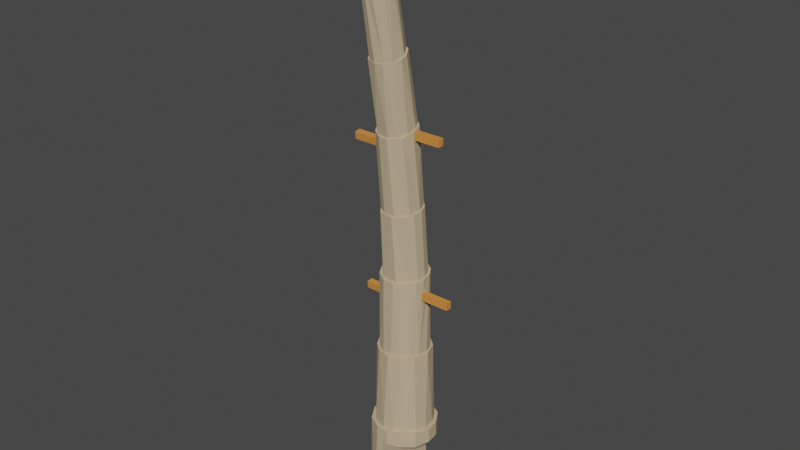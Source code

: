 # Source: wall.blend  (saved by Blender 2.81.16; exported with 4.5.12 LTS)
import bpy
from mathutils import Matrix  # noqa: F401  (used for matrix-valued properties, if any)

bpy.ops.wm.read_factory_settings(use_empty=True)
scene = bpy.context.scene
scene.name = 'Scene'

# ---- collections
col_oryginal = bpy.data.collections.new('oryginal'); scene.collection.children.link(col_oryginal)

# ---- materials (node trees are filled in below, after node groups)
mat_cocopalm = bpy.data.materials.new('cocoPalm')
mat_cocopalm.use_transparent_shadow = False
mat_cocopalm.diffuse_color = (0.5457, 0.4342, 0.2705, 1.0)
mat_cocopalm.roughness = 1.0
mat_cocopalm_001 = bpy.data.materials.new('cocoPalm.001')
mat_cocopalm_001.use_transparent_shadow = False
mat_cocopalm_001.diffuse_color = (0.5457, 0.4342, 0.2705, 1.0)
mat_cocopalm_001.roughness = 1.0
mat_cocopalm_002 = bpy.data.materials.new('cocoPalm.002')
mat_cocopalm_002.use_transparent_shadow = False
mat_cocopalm_002.diffuse_color = (0.5457, 0.4342, 0.2705, 1.0)
mat_cocopalm_002.roughness = 1.0
mat_palm_tree = bpy.data.materials.new('palm_tree')
mat_palm_tree.alpha_threshold = 0.0
mat_palm_tree.use_transparent_shadow = False
mat_palm_tree.diffuse_color = (0.7991, 0.402, 0.1413, 1.0)
mat_palm_tree.roughness = 1.0
mat_palm_tree.line_color = (0.0, 0.0, 0.0, 1.0)

# ---- material node trees
mat_cocopalm.use_nodes = True; mat_cocopalm.node_tree.nodes.clear()
_N = mat_cocopalm.node_tree.nodes; _L = mat_cocopalm.node_tree.links
n0 = _N.new('ShaderNodeOutputMaterial'); n0.name = 'Material Output'; n0.location = (300, 300)
n1 = _N.new('ShaderNodeBsdfPrincipled'); n1.name = 'Principled BSDF'; n1.location = (10, 300)
n1.distribution = 'GGX'
n1.subsurface_method = 'BURLEY'
n1.inputs[0].default_value = (0.5457, 0.4342, 0.2705, 1.0)
n1.inputs[2].default_value = 1.0
n1.inputs[3].default_value = 1.45
n1.inputs[27].default_value = (0.0, 0.0, 0.0, 1.0)
n1.inputs[28].default_value = 1.0
_L.new(n1.outputs[0], n0.inputs[0])
n0.is_active_output = True
mat_cocopalm_001.use_nodes = True; mat_cocopalm_001.node_tree.nodes.clear()
_N = mat_cocopalm_001.node_tree.nodes; _L = mat_cocopalm_001.node_tree.links
n0 = _N.new('ShaderNodeOutputMaterial'); n0.name = 'Material Output'; n0.location = (300, 300)
n1 = _N.new('ShaderNodeBsdfPrincipled'); n1.name = 'Principled BSDF'; n1.location = (10, 300)
n1.distribution = 'GGX'
n1.subsurface_method = 'BURLEY'
n1.inputs[0].default_value = (0.5457, 0.4342, 0.2705, 1.0)
n1.inputs[2].default_value = 1.0
n1.inputs[3].default_value = 1.45
n1.inputs[27].default_value = (0.0, 0.0, 0.0, 1.0)
n1.inputs[28].default_value = 1.0
_L.new(n1.outputs[0], n0.inputs[0])
n0.is_active_output = True
mat_cocopalm_002.use_nodes = True; mat_cocopalm_002.node_tree.nodes.clear()
_N = mat_cocopalm_002.node_tree.nodes; _L = mat_cocopalm_002.node_tree.links
n0 = _N.new('ShaderNodeOutputMaterial'); n0.name = 'Material Output'; n0.location = (300, 300)
n1 = _N.new('ShaderNodeBsdfPrincipled'); n1.name = 'Principled BSDF'; n1.location = (10, 300)
n1.distribution = 'GGX'
n1.subsurface_method = 'BURLEY'
n1.inputs[0].default_value = (0.5457, 0.4342, 0.2705, 1.0)
n1.inputs[2].default_value = 1.0
n1.inputs[3].default_value = 1.45
n1.inputs[27].default_value = (0.0, 0.0, 0.0, 1.0)
n1.inputs[28].default_value = 1.0
_L.new(n1.outputs[0], n0.inputs[0])
n0.is_active_output = True
mat_palm_tree.use_nodes = True; mat_palm_tree.node_tree.nodes.clear()
_N = mat_palm_tree.node_tree.nodes; _L = mat_palm_tree.node_tree.links
n0 = _N.new('ShaderNodeOutputMaterial'); n0.name = 'Material Output'; n0.location = (300, 300)
n1 = _N.new('ShaderNodeBsdfPrincipled'); n1.name = 'Principled BSDF'; n1.location = (10, 300)
n1.distribution = 'GGX'
n1.subsurface_method = 'BURLEY'
n1.inputs[0].default_value = (0.6584, 0.2542, 0.05951, 1.0)
n1.inputs[2].default_value = 1.0
n1.inputs[3].default_value = 1.45
n1.inputs[13].default_value = 0.0
n1.inputs[27].default_value = (0.0, 0.0, 0.0, 1.0)
n1.inputs[28].default_value = 1.0
_L.new(n1.outputs[0], n0.inputs[0])
n0.is_active_output = True

# ---- world
world_world = bpy.data.worlds.new('World'); scene.world = world_world
world_world.use_nodes = True; world_world.node_tree.nodes.clear()
_N = world_world.node_tree.nodes; _L = world_world.node_tree.links
n0 = _N.new('ShaderNodeOutputWorld'); n0.name = 'World Output'; n0.location = (300, 300)
n1 = _N.new('ShaderNodeBackground'); n1.name = 'Background'; n1.location = (10, 300)
n1.inputs[0].default_value = (0.05088, 0.05088, 0.05088, 1.0)
_L.new(n1.outputs[0], n0.inputs[0])
n0.is_active_output = True
world_world.color = (0.05088, 0.05088, 0.05088)
world_world.use_sun_shadow = False
world_world.sun_shadow_jitter_overblur = 0.0

# ---- meshes
me_branch_008 = bpy.data.meshes.new('branch.008')
me_branch_008.from_pydata([(0.01874, 0.01671, 1.772), (0.01874, 0.05491, 1.772), (0.01874, 0.01671, 1.726), (0.01874, 0.05491, 1.726), (-0.03319, 0.08712, 1.639), (-0.03319, 0.04918, 1.634), (-0.03319, 0.06815, 1.637), (-0.03319, 0.04375, 1.68), (-0.03319, 0.08168, 1.684), (-0.1519, 0.04375, 1.68), (-0.1531, 0.04918, 1.634), (-0.1526, 0.05207, 1.681), (-0.1473, 0.08712, 1.639), (-0.1482, 0.08168, 1.684), (-0.1508, 0.07353, 1.683), (-0.02867, 0.183, 1.873), (0.04057, 0.1776, 1.873), (0.08738, 0.1516, 1.87), (0.1206, 0.1097, 1.866), (0.1353, 0.05832, 1.861), (0.1291, 0.005269, 1.855), (0.103, -0.04136, 1.851), (0.03884, -0.08559, 1.846), (-0.06403, -0.07743, 1.847), (-0.1281, -0.008611, 1.854), (-0.1385, 0.05835, 1.861), (-0.1238, 0.1097, 1.866), (-0.09055, 0.1516, 1.87), (-0.03971, 0.1444, 2.309), (0.05725, 0.1368, 2.308), (0.1114, 0.08214, 2.3), (0.1269, 0.03438, 2.294), (0.1201, -0.02708, 2.285), (0.08226, -0.07846, 2.278), (0.02393, -0.108, 2.274), (-0.06702, -0.09425, 2.276), (-0.1288, -0.01491, 2.287), (-0.116, 0.08455, 2.301), (0.02214, 0.1385, 2.308), (0.09555, 0.0945, 2.302), (0.1187, 0.02921, 2.293), (0.1051, -0.04124, 2.283), (0.03386, -0.09702, 2.276), (-0.0346, -0.0959, 2.276), (-0.08542, -0.06811, 2.28), (-0.1165, -0.01735, 2.287), (-0.1202, 0.05169, 2.296), (-0.06255, 0.1257, 2.306), (-0.01688, 0.2026, 1.354), (0.04618, 0.1955, 1.354), (0.09925, 0.166, 1.354), (0.137, 0.1183, 1.354), (0.1536, 0.05981, 1.354), (0.1466, -0.0006181, 1.354), (0.1169, -0.05368, 1.354), (0.06926, -0.09132, 1.354), (0.01359, -0.1074, 1.354), (-0.04417, -0.1024, 1.354), (-0.09823, -0.07477, 1.354), (-0.1376, -0.0285, 1.354), (-0.1563, 0.02932, 1.354), (-0.1514, 0.0899, 1.354), (-0.1237, 0.144, 1.354), (-0.07738, 0.1834, 1.354), (0.04261, 0.1925, 1.874), (0.1127, 0.1442, 1.87), (0.1412, 0.09323, 1.864), (0.1479, 0.03531, 1.858), (0.1319, -0.02078, 1.853), (0.09562, -0.06651, 1.848), (0.02801, -0.1009, 1.845), (-0.04774, -0.09491, 1.845), (-0.1112, -0.05635, 1.849), (-0.1459, 0.006613, 1.856), (-0.1506, 0.06466, 1.861), (-0.1326, 0.1201, 1.867), (-0.09475, 0.1645, 1.872), (-0.04265, 0.1911, 1.874), (-0.02867, 0.183, 1.873), (0.04057, 0.1776, 1.873), (0.08738, 0.1516, 1.87), (0.1206, 0.1097, 1.866), (0.1353, 0.05832, 1.861), (0.1291, 0.005269, 1.855), (0.103, -0.04136, 1.851), (0.03884, -0.08559, 1.846), (-0.06403, -0.07743, 1.847), (-0.1281, -0.008611, 1.854), (-0.1385, 0.05835, 1.861), (-0.1238, 0.1097, 1.866), (-0.09055, 0.1516, 1.87), (0.1479, 0.05491, 1.726), (0.1471, 0.05491, 1.772), (0.1449, 0.01671, 1.726), (0.1476, 0.02591, 1.726), (0.1441, 0.01671, 1.772), (0.1477, 0.02915, 1.772)], [], [(2, 93, 94, 91, 3), (1, 3, 91, 92), (0, 1, 92, 96, 95), (2, 0, 95, 93), (3, 1, 0, 2), (6, 5, 7, 8, 4), (13, 12, 4, 8), (12, 10, 5, 6, 4), (9, 11, 14, 13, 8, 7), (10, 9, 7, 5), (36, 46, 37), (21, 33, 34, 22), (20, 32, 33, 21), (26, 25, 37, 27), (27, 37, 28, 15), (37, 46, 47), (37, 47, 28), (29, 38, 28, 47, 46, 45, 44, 43, 42, 41, 40, 39, 30), (32, 20, 19, 31), (29, 16, 15, 28), (36, 37, 25, 24), (34, 35, 23, 22), (31, 19, 18, 30), (35, 36, 24, 23), (16, 29, 30, 18, 17), (16, 17, 18, 19, 20, 21, 22, 23, 24, 25, 26, 27, 15), (77, 64, 48, 63), (75, 76, 62, 61), (76, 77, 63, 62), (65, 51, 50, 64), (66, 52, 51, 65), (67, 96, 92, 91, 94, 53, 52, 66), (70, 56, 55, 69), (13, 14, 74, 75, 61, 60, 10, 12), (68, 54, 53, 94, 93, 95, 96, 67), (69, 55, 54, 68), (70, 71, 57, 56), (71, 72, 58, 57), (86, 87, 73, 72, 71, 70, 69, 68, 67, 66, 82, 83, 84, 85), (49, 50, 51, 52, 53, 54, 55, 56, 57, 58, 59, 60, 61, 62, 63, 48), (79, 78, 90, 89, 88, 87, 86, 85, 84, 83, 82, 81, 80), (72, 73, 59, 58), (33, 32, 31, 30, 39, 40, 41, 42, 43, 44, 45, 46, 36, 35, 34), (78, 79, 80, 81, 82, 66, 65, 64, 77, 76, 75, 74, 73, 87, 88, 89, 90), (64, 50, 49, 48), (60, 59, 73, 74, 14, 11, 9, 10)])
_uv = me_branch_008.uv_layers.new(name='UVMap')
_uv.uv.foreach_set('vector', [0.5, 0.625, 0.5254, 0.4728, 0.5788, 0.5046, 0.7471, 0.6173, 0.6562, 0.6562, 0.75, 0.5, 0.75, 0.5625, 0.8019, 0.5625, 0.8016, 0.5, 0.5, 0.5, 0.5, 0.75, 0.5516, 0.75, 0.5518, 0.5814, 0.5504, 0.5, 0.5, 0.4375, 0.5, 0.5, 0.5504, 0.5, 0.5507, 0.4375, 0.75, 0.5625, 0.75, 0.5, 0.5, 0.5, 0.5, 0.4375, 0.625, 0.125, 0.625, 0.25, 0.5625, 0.25, 0.5625, 0.0, 0.625, 0.0, 0.8288, 0.5625, 0.8291, 0.5, 0.875, 0.5, 0.875, 0.5625, 0.5777, 0.6754, 0.5768, 0.5, 0.625, 0.5, 0.625, 0.625, 0.625, 0.75, 0.5386, 0.3932, 0.5941, 0.4394, 0.7375, 0.5532, 0.7941, 0.5972, 0.875, 0.5625, 0.5625, 0.25, 0.5768, 0.4976, 0.5773, 0.4375, 0.625, 0.4375, 0.625, 0.5, 0.2923, 1.0, 0.2077, 1.0, 0.1673, 1.0, 0.6378, 1.0, 0.6122, 1.0, 0.5314, 1.0, 0.5469, 1.0, 0.7003, 1.0, 0.6914, 1.0, 0.6122, 1.0, 0.6378, 1.0, 0.1747, 1.0, 0.2372, 1.0, 0.1673, 1.0, 0.1122, 1.0, 0.1122, 1.0, 0.1673, 1.0, 0.04689, 1.0, 0.03137, 1.0, 0.1673, 1.0, 0.2077, 1.0, 0.08261, 1.0, 0.1673, 1.0, 0.08261, 1.0, 0.04689, 1.0, 0.9264, 1.0, 0.0, 1.0, 0.04689, 1.0, 0.08261, 1.0, 0.2077, 1.0, 0.2997, 1.0, 0.3791, 1.0, 0.4559, 1.0, 0.5468, 1.0, 0.6672, 1.0, 0.7629, 1.0, 0.855, 1.0, 0.8309, 1.0, 0.6914, 1.0, 0.7003, 1.0, 0.7628, 1.0, 0.7684, 1.0, 0.9264, 1.0, 0.9503, 1.0, 1.0, 1.0, 1.0, 1.0, 0.2923, 1.0, 0.1673, 1.0, 0.2372, 1.0, 0.3166, 1.0, 0.5314, 1.0, 0.4173, 1.0, 0.4264, 1.0, 0.5469, 1.0, 0.7684, 1.0, 0.7628, 1.0, 0.8253, 1.0, 0.8309, 1.0, 0.4173, 1.0, 0.2923, 1.0, 0.3166, 1.0, 0.4264, 1.0, 0.9503, 1.0, 0.9264, 1.0, 0.8309, 1.0, 0.8253, 1.0, 0.8878, 1.0, 0.9503, 1.0, 0.8878, 1.0, 0.8253, 1.0, 0.7628, 1.0, 0.7003, 1.0, 0.6378, 1.0, 0.5469, 1.0, 0.4264, 1.0, 0.3166, 1.0, 0.2372, 1.0, 0.1747, 1.0, 0.1122, 1.0, 0.03137, 1.0, 0.04411, 1.0, 0.0, 1.0, 0.01562, 1.0, 0.08092, 1.0, 0.1691, 1.0, 0.1066, 1.0, 0.1434, 1.0, 0.2059, 1.0, 0.1066, 1.0, 0.04411, 1.0, 0.08092, 1.0, 0.1434, 1.0, 0.8622, 1.0, 0.8253, 1.0, 0.8879, 1.0, 0.9531, 1.0, 0.7997, 1.0, 0.7627, 1.0, 0.8253, 1.0, 0.8622, 1.0, 0.7372, 1.0, 0.7308, 1.0, 0.7584, 1.0, 0.7585, 1.0, 0.7275, 1.0, 0.7002, 1.0, 0.7627, 1.0, 0.7997, 1.0, 0.5314, 1.0, 0.5156, 1.0, 0.5752, 1.0, 0.6122, 1.0, 0.8288, 0.5625, 0.0, 0.0, 0.2315, 1.0, 0.1691, 1.0, 0.2059, 1.0, 0.2685, 1.0, 0.5768, 0.5, 0.8291, 0.5, 0.6747, 1.0, 0.6376, 1.0, 0.7002, 1.0, 0.7275, 1.0, 0.7174, 1.0, 0.7171, 1.0, 0.7308, 1.0, 0.7372, 1.0, 0.6122, 1.0, 0.5752, 1.0, 0.6376, 1.0, 0.6747, 1.0, 0.5314, 1.0, 0.4502, 1.0, 0.4559, 1.0, 0.5156, 1.0, 0.4502, 1.0, 0.3707, 1.0, 0.3935, 1.0, 0.4559, 1.0, 0.4264, 1.0, 0.3166, 1.0, 0.2939, 1.0, 0.3707, 1.0, 0.4502, 1.0, 0.5314, 1.0, 0.6122, 1.0, 0.6747, 1.0, 0.7372, 1.0, 0.7997, 1.0, 0.7628, 1.0, 0.7003, 1.0, 0.6378, 1.0, 0.5469, 1.0, 0.9504, 1.0, 0.8879, 1.0, 0.8253, 1.0, 0.7627, 1.0, 0.7002, 1.0, 0.6376, 1.0, 0.5752, 1.0, 0.5156, 1.0, 0.4559, 1.0, 0.3935, 1.0, 0.331, 1.0, 0.2685, 1.0, 0.2059, 1.0, 0.1434, 1.0, 0.08092, 1.0, 0.01562, 1.0, 0.9503, 1.0, 0.03137, 1.0, 0.1122, 1.0, 0.1747, 1.0, 0.2372, 1.0, 0.3166, 1.0, 0.4264, 1.0, 0.5469, 1.0, 0.6378, 1.0, 0.7003, 1.0, 0.7628, 1.0, 0.8253, 1.0, 0.8878, 1.0, 0.3707, 1.0, 0.2939, 1.0, 0.331, 1.0, 0.3935, 1.0, 0.6122, 1.0, 0.6914, 1.0, 0.7684, 1.0, 0.8309, 1.0, 0.855, 1.0, 0.7629, 1.0, 0.6672, 1.0, 0.5468, 1.0, 0.4559, 1.0, 0.3791, 1.0, 0.2997, 1.0, 0.2077, 1.0, 0.2923, 1.0, 0.4173, 1.0, 0.5314, 1.0, 1.0, 1.0, 0.9503, 1.0, 0.8878, 1.0, 0.8253, 1.0, 0.7628, 1.0, 0.7997, 1.0, 0.8622, 1.0, 0.0, 1.0, 0.04411, 1.0, 0.1066, 1.0, 0.1691, 1.0, 0.2315, 1.0, 0.2939, 1.0, 0.3166, 1.0, 0.2372, 1.0, 0.1747, 1.0, 0.1122, 1.0, 0.9531, 1.0, 0.8879, 1.0, 0.9504, 1.0, 1.0, 1.0, 0.2685, 1.0, 0.331, 1.0, 0.2939, 1.0, 0.0, 0.0, 0.0, 0.0, 0.0, 0.0, 0.5386, 0.3932, 0.0, 0.0])
_ca = me_branch_008.color_attributes.new('Col', 'BYTE_COLOR', 'CORNER')
_ca.data.foreach_set('color', [1.0, 1.0, 1.0, 1.0, 1.0, 1.0, 1.0, 1.0, 1.0, 1.0, 1.0, 1.0, 1.0, 1.0, 1.0, 1.0, 1.0, 1.0, 1.0, 1.0, 1.0, 1.0, 1.0, 1.0, 1.0, 1.0, 1.0, 1.0, 1.0, 1.0, 1.0, 1.0, 1.0, 1.0, 1.0, 1.0, 1.0, 1.0, 1.0, 1.0, 1.0, 1.0, 1.0, 1.0, 1.0, 1.0, 1.0, 1.0, 1.0, 1.0, 1.0, 1.0, 1.0, 1.0, 1.0, 1.0, 1.0, 1.0, 1.0, 1.0, 1.0, 1.0, 1.0, 1.0, 1.0, 1.0, 1.0, 1.0, 1.0, 1.0, 1.0, 1.0, 1.0, 1.0, 1.0, 1.0, 1.0, 1.0, 1.0, 1.0, 1.0, 1.0, 1.0, 1.0, 1.0, 1.0, 1.0, 1.0, 1.0, 1.0, 1.0, 1.0, 1.0, 1.0, 1.0, 1.0, 1.0, 1.0, 1.0, 1.0, 1.0, 1.0, 1.0, 1.0, 1.0, 1.0, 1.0, 1.0, 1.0, 1.0, 1.0, 1.0, 1.0, 1.0, 1.0, 1.0, 1.0, 1.0, 1.0, 1.0, 1.0, 1.0, 1.0, 1.0, 1.0, 1.0, 1.0, 1.0, 1.0, 1.0, 1.0, 1.0, 1.0, 1.0, 1.0, 1.0, 1.0, 1.0, 1.0, 1.0, 1.0, 1.0, 1.0, 1.0, 1.0, 1.0, 1.0, 1.0, 1.0, 1.0, 1.0, 1.0, 1.0, 1.0, 1.0, 1.0, 1.0, 1.0, 1.0, 1.0, 1.0, 1.0, 1.0, 1.0, 1.0, 1.0, 1.0, 1.0, 1.0, 1.0, 1.0, 1.0, 1.0, 1.0, 1.0, 1.0, 1.0, 1.0, 1.0, 1.0, 1.0, 1.0, 1.0, 1.0, 1.0, 1.0, 1.0, 1.0, 1.0, 1.0, 1.0, 1.0, 1.0, 1.0, 1.0, 1.0, 1.0, 1.0, 1.0, 1.0, 1.0, 1.0, 1.0, 1.0, 1.0, 1.0, 1.0, 1.0, 1.0, 1.0, 1.0, 1.0, 1.0, 1.0, 1.0, 1.0, 1.0, 1.0, 1.0, 1.0, 1.0, 1.0, 1.0, 1.0, 1.0, 1.0, 1.0, 1.0, 1.0, 1.0, 1.0, 1.0, 1.0, 1.0, 1.0, 1.0, 1.0, 1.0, 1.0, 1.0, 1.0, 1.0, 1.0, 1.0, 1.0, 1.0, 1.0, 1.0, 1.0, 1.0, 1.0, 1.0, 1.0, 1.0, 1.0, 1.0, 1.0, 1.0, 1.0, 1.0, 1.0, 1.0, 1.0, 1.0, 1.0, 1.0, 1.0, 1.0, 1.0, 1.0, 1.0, 1.0, 1.0, 1.0, 1.0, 1.0, 1.0, 1.0, 1.0, 1.0, 1.0, 1.0, 1.0, 1.0, 1.0, 1.0, 1.0, 1.0, 1.0, 1.0, 1.0, 1.0, 1.0, 1.0, 1.0, 1.0, 1.0, 1.0, 1.0, 1.0, 1.0, 1.0, 1.0, 1.0, 1.0, 1.0, 1.0, 1.0, 1.0, 1.0, 1.0, 1.0, 1.0, 1.0, 1.0, 1.0, 1.0, 1.0, 1.0, 1.0, 1.0, 1.0, 1.0, 1.0, 1.0, 1.0, 1.0, 1.0, 1.0, 1.0, 1.0, 1.0, 1.0, 1.0, 1.0, 1.0, 1.0, 1.0, 1.0, 1.0, 1.0, 1.0, 1.0, 1.0, 1.0, 1.0, 1.0, 1.0, 1.0, 1.0, 1.0, 1.0, 1.0, 1.0, 1.0, 1.0, 1.0, 1.0, 1.0, 1.0, 1.0, 1.0, 1.0, 1.0, 1.0, 1.0, 1.0, 1.0, 1.0, 1.0, 1.0, 1.0, 1.0, 1.0, 1.0, 1.0, 1.0, 1.0, 1.0, 1.0, 1.0, 1.0, 1.0, 1.0, 1.0, 1.0, 1.0, 1.0, 1.0, 1.0, 1.0, 1.0, 1.0, 1.0, 1.0, 1.0, 1.0, 1.0, 1.0, 1.0, 1.0, 1.0, 1.0, 1.0, 1.0, 1.0, 1.0, 1.0, 1.0, 1.0, 1.0, 1.0, 1.0, 1.0, 1.0, 1.0, 1.0, 1.0, 1.0, 1.0, 1.0, 1.0, 1.0, 1.0, 1.0, 1.0, 1.0, 1.0, 1.0, 1.0, 1.0, 1.0, 1.0, 1.0, 1.0, 1.0, 1.0, 1.0, 1.0, 1.0, 1.0, 1.0, 1.0, 1.0, 1.0, 1.0, 1.0, 1.0, 1.0, 1.0, 1.0, 1.0, 1.0, 1.0, 1.0, 1.0, 1.0, 1.0, 1.0, 1.0, 1.0, 1.0, 1.0, 1.0, 1.0, 1.0, 1.0, 1.0, 1.0, 1.0, 1.0, 1.0, 1.0, 1.0, 1.0, 1.0, 1.0, 1.0, 1.0, 1.0, 1.0, 1.0, 1.0, 1.0, 1.0, 1.0, 1.0, 1.0, 1.0, 1.0, 1.0, 1.0, 1.0, 1.0, 1.0, 1.0, 1.0, 1.0, 1.0, 1.0, 1.0, 1.0, 1.0, 1.0, 1.0, 1.0, 1.0, 1.0, 1.0, 1.0, 1.0, 1.0, 1.0, 1.0, 1.0, 1.0, 1.0, 1.0, 1.0, 1.0, 1.0, 1.0, 1.0, 1.0, 1.0, 1.0, 1.0, 1.0, 1.0, 1.0, 1.0, 1.0, 1.0, 1.0, 1.0, 1.0, 1.0, 1.0, 1.0, 1.0, 1.0, 1.0, 1.0, 1.0, 1.0, 1.0, 1.0, 1.0, 1.0, 1.0, 1.0, 1.0, 1.0, 1.0, 1.0, 1.0, 1.0, 1.0, 1.0, 1.0, 1.0, 1.0, 1.0, 1.0, 1.0, 1.0, 1.0, 1.0, 1.0, 1.0, 1.0, 1.0, 1.0, 1.0, 1.0, 1.0, 1.0, 1.0, 1.0, 1.0, 1.0, 1.0, 1.0, 1.0, 1.0, 1.0, 1.0, 1.0, 1.0, 1.0, 1.0, 1.0, 1.0, 1.0, 1.0, 1.0, 1.0, 1.0, 1.0, 1.0, 1.0, 1.0, 1.0, 1.0, 1.0, 1.0, 1.0, 1.0, 1.0, 1.0, 1.0, 1.0, 1.0, 1.0, 1.0, 1.0, 1.0, 1.0, 1.0, 1.0, 1.0, 1.0, 1.0, 1.0, 1.0, 1.0, 1.0, 1.0, 1.0, 1.0, 1.0, 1.0, 1.0, 1.0, 1.0, 1.0, 1.0, 1.0, 1.0, 1.0, 1.0, 1.0, 1.0, 1.0, 1.0, 1.0, 1.0, 1.0, 1.0, 1.0, 1.0, 1.0, 1.0, 1.0, 1.0, 1.0, 1.0, 1.0, 1.0, 1.0, 1.0, 1.0, 1.0, 1.0, 1.0, 1.0, 1.0, 1.0, 1.0, 1.0, 1.0, 1.0, 1.0, 1.0, 1.0, 1.0, 1.0, 1.0, 1.0, 1.0, 1.0, 1.0, 1.0, 1.0, 1.0, 1.0, 1.0, 1.0, 1.0, 1.0, 1.0, 1.0, 1.0, 1.0, 1.0, 1.0, 1.0, 1.0, 1.0, 1.0, 1.0, 1.0, 1.0, 1.0, 1.0, 1.0, 1.0, 1.0, 1.0, 1.0, 1.0, 1.0, 1.0, 1.0, 1.0, 1.0, 1.0, 1.0, 1.0, 1.0, 1.0, 1.0, 1.0, 1.0, 1.0, 1.0, 1.0, 1.0, 1.0, 1.0, 1.0, 1.0, 1.0, 1.0, 1.0, 1.0, 1.0, 1.0, 1.0, 1.0, 1.0, 1.0, 1.0, 1.0, 1.0, 1.0, 1.0, 1.0, 1.0, 1.0, 1.0, 1.0, 1.0, 1.0, 1.0, 1.0, 1.0, 1.0, 1.0, 1.0, 1.0, 1.0, 1.0, 1.0, 1.0, 1.0, 1.0, 1.0, 1.0, 1.0, 1.0, 1.0, 1.0, 1.0, 1.0, 1.0, 1.0, 1.0, 1.0, 1.0, 1.0, 1.0, 1.0, 1.0, 1.0, 1.0, 1.0, 1.0, 1.0, 1.0, 1.0, 1.0, 1.0, 1.0, 1.0, 1.0, 1.0, 1.0, 1.0, 1.0, 1.0, 1.0, 1.0, 1.0, 1.0, 1.0, 1.0, 1.0, 1.0, 1.0, 1.0, 1.0, 1.0, 1.0, 1.0, 1.0, 1.0, 1.0, 1.0, 1.0, 1.0, 1.0, 1.0, 1.0, 1.0, 1.0, 1.0, 1.0, 1.0, 1.0, 1.0, 1.0, 1.0, 1.0, 1.0, 1.0, 1.0, 1.0, 1.0, 1.0, 1.0, 1.0, 1.0, 1.0, 1.0, 1.0, 1.0, 1.0, 1.0, 1.0, 1.0, 1.0, 1.0, 1.0, 1.0, 1.0, 1.0, 1.0, 1.0, 1.0, 1.0, 1.0, 1.0, 1.0, 1.0, 1.0, 1.0, 1.0, 1.0, 1.0, 1.0, 1.0, 1.0, 1.0, 1.0, 1.0, 1.0, 1.0, 1.0, 1.0, 1.0, 1.0, 1.0, 1.0, 1.0, 1.0, 1.0, 1.0, 1.0, 1.0, 1.0, 1.0, 1.0, 1.0, 1.0, 1.0, 1.0, 1.0, 1.0, 1.0, 1.0, 1.0, 1.0, 1.0, 1.0, 1.0, 1.0, 1.0, 1.0, 1.0, 1.0, 1.0, 1.0, 1.0, 1.0, 1.0, 1.0, 1.0, 1.0, 1.0, 1.0, 1.0, 1.0, 1.0, 1.0, 1.0, 1.0, 1.0, 1.0, 1.0, 1.0, 1.0, 1.0, 1.0, 1.0, 1.0, 1.0, 1.0, 1.0, 1.0, 1.0, 1.0, 1.0, 1.0, 1.0, 1.0, 1.0, 1.0, 1.0, 1.0, 1.0, 1.0, 1.0, 1.0, 1.0, 1.0, 1.0, 1.0, 1.0, 1.0, 1.0, 1.0, 1.0, 1.0, 1.0, 1.0, 1.0, 1.0, 1.0, 1.0, 1.0, 1.0, 1.0, 1.0, 1.0, 1.0, 1.0, 1.0, 1.0, 1.0, 1.0, 1.0, 1.0, 1.0, 1.0, 1.0, 1.0, 1.0, 1.0, 1.0, 1.0, 1.0, 1.0, 1.0, 1.0, 1.0, 1.0, 1.0, 1.0, 1.0, 1.0, 1.0, 1.0, 1.0, 1.0, 1.0, 1.0, 1.0, 1.0, 1.0, 1.0, 1.0, 1.0, 1.0, 1.0, 1.0, 1.0, 1.0, 1.0, 1.0, 1.0, 1.0, 1.0, 1.0, 1.0, 1.0, 1.0, 1.0, 1.0, 1.0, 1.0, 1.0, 1.0, 1.0, 1.0, 1.0, 1.0, 1.0, 1.0, 1.0, 1.0, 1.0, 1.0, 1.0, 1.0, 1.0, 1.0, 1.0, 1.0, 1.0, 1.0, 1.0, 1.0, 1.0, 1.0, 1.0, 1.0, 1.0, 1.0, 1.0, 1.0, 1.0, 1.0, 1.0, 1.0, 1.0, 1.0, 1.0, 1.0, 1.0, 1.0, 1.0, 1.0, 1.0, 1.0, 1.0, 1.0, 1.0, 1.0, 1.0, 1.0, 1.0, 1.0, 1.0, 1.0, 1.0, 1.0, 1.0, 1.0, 1.0, 1.0, 1.0, 1.0, 1.0, 1.0, 1.0, 1.0, 1.0, 1.0, 1.0, 1.0, 1.0, 1.0, 1.0, 1.0, 1.0, 1.0, 1.0])
me_branch_008.materials.append(mat_cocopalm)
me_branch_008.use_remesh_preserve_volume = False
me_branch_008.use_remesh_preserve_attributes = False
me_branch_008.use_mirror_vertex_groups = False
me_branch_008.update()
me_branch_011 = bpy.data.meshes.new('branch.011')
me_branch_011.from_pydata([(0.0159, 0.002396, 2.643), (0.0159, -0.03554, 2.638), (0.0159, -0.04097, 2.683), (0.0159, -0.003041, 2.688), (-0.1179, -0.04097, 2.683), (-0.1187, 0.002396, 2.643), (-0.1185, -0.003041, 2.688), (-0.1179, -0.03554, 2.638), (-0.03035, -0.0191, 2.778), (-0.03035, 0.0191, 2.778), (-0.03035, -0.0191, 2.733), (-0.03035, 0.0191, 2.733), (0.01284, 0.08746, 2.815), (0.07831, 0.05451, 2.806), (0.1089, 0.0007358, 2.791), (0.1041, -0.06336, 2.774), (0.07124, -0.1072, 2.762), (0.02327, -0.1316, 2.755), (-0.0558, -0.1227, 2.757), (-0.1073, -0.06336, 2.774), (-0.1133, -0.01087, 2.788), (-0.0942, 0.04022, 2.802), (-0.05284, 0.07421, 2.811), (-0.004268, 0.006869, 3.244), (0.0677, -0.01574, 3.238), (0.1004, -0.068, 3.223), (0.1044, -0.1162, 3.21), (0.04205, -0.1943, 3.189), (-0.07033, -0.1801, 3.193), (-0.1066, -0.1213, 3.209), (-0.1043, -0.06971, 3.223), (-0.07294, -0.01801, 3.237), (-0.004322, 0.0002277, 3.242), (0.06062, -0.01937, 3.237), (0.09947, -0.0855, 3.219), (0.0804, -0.1609, 3.198), (0.04476, -0.1869, 3.191), (-0.01026, -0.1993, 3.188), (-0.05905, -0.1792, 3.193), (-0.09974, -0.1251, 3.208), (-0.09137, -0.05183, 3.228), (-0.05042, -0.01293, 3.239), (0.02214, 0.1385, 2.308), (0.09555, 0.0945, 2.302), (0.1187, 0.02921, 2.293), (0.1051, -0.04124, 2.283), (0.03386, -0.09702, 2.276), (-0.0346, -0.0959, 2.276), (-0.08542, -0.06811, 2.28), (-0.1165, -0.01735, 2.287), (-0.1202, 0.05169, 2.296), (-0.06255, 0.1257, 2.306), (0.03399, 0.09099, 2.816), (0.1052, 0.03599, 2.801), (0.1187, -0.03306, 2.782), (0.09567, -0.09708, 2.764), (0.02224, -0.1405, 2.752), (-0.03875, -0.1358, 2.754), (-0.08985, -0.1053, 2.762), (-0.1177, -0.05571, 2.776), (-0.1182, 0.01444, 2.795), (-0.05663, 0.08392, 2.814), (0.01284, 0.08746, 2.815), (0.07831, 0.05451, 2.806), (0.1089, 0.0007358, 2.791), (0.1041, -0.06336, 2.774), (0.07124, -0.1072, 2.762), (0.02327, -0.1316, 2.755), (-0.0558, -0.1227, 2.757), (-0.1073, -0.06336, 2.774), (-0.1133, -0.01087, 2.788), (-0.0942, 0.04022, 2.802), (-0.05284, 0.07421, 2.811), (0.11, 0.0191, 2.733), (0.1089, 0.0191, 2.778), (0.1173, -0.0191, 2.733), (0.1162, -0.0191, 2.778)], [], [(1, 2, 3, 0), (6, 3, 2, 4), (5, 0, 3, 6), (4, 2, 1, 7), (7, 1, 0, 5), (10, 75, 73, 11), (9, 11, 73, 74), (8, 9, 74, 76), (10, 8, 76, 75), (11, 9, 8, 10), (17, 27, 37, 18), (28, 19, 18, 37), (29, 20, 19, 28), (30, 21, 20, 29), (40, 31, 30, 29, 28, 37, 38, 39), (31, 40, 41, 32, 33, 34, 35, 26, 25, 24, 23), (13, 14, 15, 16, 17, 18, 19, 20, 21, 22, 12), (23, 12, 22, 31), (24, 13, 12, 23), (14, 25, 26, 15), (15, 26, 35, 16), (16, 35, 27, 17), (24, 25, 14, 13), (27, 35, 36, 37), (33, 32, 41, 40, 39, 38, 37, 36, 35, 34), (45, 55, 56, 46), (72, 62, 63, 64, 65, 54, 53, 52, 61, 71), (31, 22, 21, 30), (60, 61, 51, 50), (43, 44, 45, 46, 47, 48, 49, 50, 51, 42), (56, 57, 47, 46), (61, 52, 42, 51), (57, 58, 48, 47), (58, 59, 49, 48), (68, 69, 70, 71, 61, 60, 59, 58, 57, 56, 55, 54, 65, 66, 67), (63, 62, 72, 71, 70, 69, 68, 67, 66, 65, 64), (54, 75, 76, 74, 53), (42, 52, 53, 43), (43, 53, 74, 73, 75, 54, 44), (44, 54, 55, 45), (60, 50, 5, 6, 4, 59), (50, 49, 59, 4, 7, 5)])
_uv = me_branch_011.uv_layers.new(name='UVMap')
_uv.uv.foreach_set('vector', [0.625, 0.25, 0.5625, 0.25, 0.5625, 0.0, 0.625, 0.0, 0.7941, 0.5972, 0.875, 0.5625, 0.5625, 0.25, 0.5356, 0.4114, 0.8291, 0.5, 0.875, 0.5, 0.875, 0.5625, 0.821, 0.5625, 0.5773, 0.4375, 0.625, 0.4375, 0.625, 0.5, 0.5712, 0.5, 0.5768, 0.5, 0.625, 0.625, 0.625, 0.75, 0.5709, 0.75, 0.5, 0.625, 0.5297, 0.4469, 0.755, 0.6139, 0.6562, 0.6562, 0.75, 0.5, 0.75, 0.5625, 0.8065, 0.5625, 0.806, 0.5, 0.5, 0.5, 0.5, 0.75, 0.556, 0.75, 0.5589, 0.5, 0.5, 0.4375, 0.5, 0.5, 0.5589, 0.5, 0.5594, 0.4375, 0.75, 0.5625, 0.75, 0.5, 0.5, 0.5, 0.5, 0.4375, 0.5352, 1.0, 0.5664, 1.0, 0.4837, 1.0, 0.4218, 1.0, 0.3906, 1.0, 0.3086, 1.0, 0.4218, 1.0, 0.4837, 1.0, 0.2852, 1.0, 0.2316, 1.0, 0.3086, 1.0, 0.3906, 1.0, 0.2059, 1.0, 0.1523, 1.0, 0.2316, 1.0, 0.2852, 1.0, 0.1726, 1.0, 0.1139, 1.0, 0.2059, 1.0, 0.2852, 1.0, 0.3906, 1.0, 0.4837, 1.0, 0.4036, 1.0, 0.2935, 1.0, 0.1139, 1.0, 0.1726, 1.0, 0.08119, 1.0, 0.9911, 1.0, 0.8955, 1.0, 0.7705, 1.0, 0.6459, 1.0, 0.7227, 1.0, 0.7969, 1.0, 0.8906, 1.0, 0.01302, 1.0, 0.8749, 1.0, 0.7852, 1.0, 0.6914, 1.0, 0.6122, 1.0, 0.5352, 1.0, 0.4218, 1.0, 0.3086, 1.0, 0.2316, 1.0, 0.1523, 1.0, 0.07532, 1.0, 0.01282, 1.0, 0.01302, 1.0, 0.01282, 1.0, 0.07532, 1.0, 0.1139, 1.0, 0.8906, 1.0, 0.8749, 1.0, 0.9738, 1.0, 0.9844, 1.0, 0.7852, 1.0, 0.7969, 1.0, 0.7227, 1.0, 0.6914, 1.0, 0.6914, 1.0, 0.7227, 1.0, 0.6459, 1.0, 0.6122, 1.0, 0.6122, 1.0, 0.6459, 1.0, 0.5664, 1.0, 0.5352, 1.0, 0.8906, 1.0, 0.7969, 1.0, 0.7852, 1.0, 0.8749, 1.0, 0.5664, 1.0, 0.6459, 1.0, 0.5751, 1.0, 0.4837, 1.0, 0.8955, 1.0, 0.01872, 1.0, 0.08119, 1.0, 0.1726, 1.0, 0.2935, 1.0, 0.4036, 1.0, 0.4837, 1.0, 0.5751, 1.0, 0.6459, 1.0, 0.7705, 1.0, 0.6672, 1.0, 0.6453, 1.0, 0.5314, 1.0, 0.5468, 1.0, 0.07532, 1.0, 0.9738, 1.0, 0.8749, 1.0, 0.7852, 1.0, 0.6914, 1.0, 0.7372, 1.0, 0.8326, 1.0, 0.0, 1.0, 0.07378, 1.0, 0.1523, 1.0, 0.1139, 1.0, 0.07532, 1.0, 0.1523, 1.0, 0.2059, 1.0, 0.1987, 1.0, 0.07378, 1.0, 0.08261, 1.0, 0.2077, 1.0, 0.855, 1.0, 0.7629, 1.0, 0.6672, 1.0, 0.5468, 1.0, 0.4559, 1.0, 0.3791, 1.0, 0.2997, 1.0, 0.2077, 1.0, 0.08261, 1.0, 0.0, 1.0, 0.5314, 1.0, 0.4502, 1.0, 0.4559, 1.0, 0.5468, 1.0, 0.07378, 1.0, 0.0, 1.0, 0.0, 1.0, 0.08261, 1.0, 0.4502, 1.0, 0.3706, 1.0, 0.3791, 1.0, 0.4559, 1.0, 0.3706, 1.0, 0.2939, 1.0, 0.2997, 1.0, 0.3791, 1.0, 0.4218, 1.0, 0.3086, 1.0, 0.2316, 1.0, 0.1523, 1.0, 0.07378, 1.0, 0.1987, 1.0, 0.2939, 1.0, 0.3706, 1.0, 0.4502, 1.0, 0.5314, 1.0, 0.6453, 1.0, 0.7372, 1.0, 0.6914, 1.0, 0.6122, 1.0, 0.5352, 1.0, 0.8749, 1.0, 0.01282, 1.0, 0.07532, 1.0, 0.1523, 1.0, 0.2316, 1.0, 0.3086, 1.0, 0.4218, 1.0, 0.5352, 1.0, 0.6122, 1.0, 0.6914, 1.0, 0.7852, 1.0, 0.7372, 1.0, 0.7502, 1.0, 0.7556, 1.0, 0.8071, 1.0, 0.8326, 1.0, 0.9687, 1.0, 0.9531, 1.0, 0.8326, 1.0, 0.855, 1.0, 0.855, 1.0, 0.8326, 1.0, 0.8071, 1.0, 0.8017, 1.0, 0.7502, 1.0, 0.7372, 1.0, 0.7629, 1.0, 0.7629, 1.0, 0.7372, 1.0, 0.6453, 1.0, 0.6672, 1.0, 0.1987, 1.0, 0.2077, 1.0, 0.8291, 0.5, 0.821, 0.5625, 0.5356, 0.4114, 0.2939, 1.0, 0.2077, 1.0, 0.2997, 1.0, 0.2939, 1.0, 0.5773, 0.4375, 0.5768, 0.5, 0.8291, 0.5])
_ca = me_branch_011.color_attributes.new('Col', 'BYTE_COLOR', 'CORNER')
_ca.data.foreach_set('color', [1.0, 1.0, 1.0, 1.0, 1.0, 1.0, 1.0, 1.0, 1.0, 1.0, 1.0, 1.0, 1.0, 1.0, 1.0, 1.0, 1.0, 1.0, 1.0, 1.0, 1.0, 1.0, 1.0, 1.0, 1.0, 1.0, 1.0, 1.0, 1.0, 1.0, 1.0, 1.0, 1.0, 1.0, 1.0, 1.0, 1.0, 1.0, 1.0, 1.0, 1.0, 1.0, 1.0, 1.0, 1.0, 1.0, 1.0, 1.0, 1.0, 1.0, 1.0, 1.0, 1.0, 1.0, 1.0, 1.0, 1.0, 1.0, 1.0, 1.0, 1.0, 1.0, 1.0, 1.0, 1.0, 1.0, 1.0, 1.0, 1.0, 1.0, 1.0, 1.0, 1.0, 1.0, 1.0, 1.0, 1.0, 1.0, 1.0, 1.0, 1.0, 1.0, 1.0, 1.0, 1.0, 1.0, 1.0, 1.0, 1.0, 1.0, 1.0, 1.0, 1.0, 1.0, 1.0, 1.0, 1.0, 1.0, 1.0, 1.0, 1.0, 1.0, 1.0, 1.0, 1.0, 1.0, 1.0, 1.0, 1.0, 1.0, 1.0, 1.0, 1.0, 1.0, 1.0, 1.0, 1.0, 1.0, 1.0, 1.0, 1.0, 1.0, 1.0, 1.0, 1.0, 1.0, 1.0, 1.0, 1.0, 1.0, 1.0, 1.0, 1.0, 1.0, 1.0, 1.0, 1.0, 1.0, 1.0, 1.0, 1.0, 1.0, 1.0, 1.0, 1.0, 1.0, 1.0, 1.0, 1.0, 1.0, 1.0, 1.0, 1.0, 1.0, 1.0, 1.0, 1.0, 1.0, 1.0, 1.0, 1.0, 1.0, 1.0, 1.0, 1.0, 1.0, 1.0, 1.0, 1.0, 1.0, 1.0, 1.0, 1.0, 1.0, 1.0, 1.0, 1.0, 1.0, 1.0, 1.0, 1.0, 1.0, 1.0, 1.0, 1.0, 1.0, 1.0, 1.0, 1.0, 1.0, 1.0, 1.0, 1.0, 1.0, 1.0, 1.0, 1.0, 1.0, 1.0, 1.0, 1.0, 1.0, 1.0, 1.0, 1.0, 1.0, 1.0, 1.0, 1.0, 1.0, 1.0, 1.0, 1.0, 1.0, 1.0, 1.0, 1.0, 1.0, 1.0, 1.0, 1.0, 1.0, 1.0, 1.0, 1.0, 1.0, 1.0, 1.0, 1.0, 1.0, 1.0, 1.0, 1.0, 1.0, 1.0, 1.0, 1.0, 1.0, 1.0, 1.0, 1.0, 1.0, 1.0, 1.0, 1.0, 1.0, 1.0, 1.0, 1.0, 1.0, 1.0, 1.0, 1.0, 1.0, 1.0, 1.0, 1.0, 1.0, 1.0, 1.0, 1.0, 1.0, 1.0, 1.0, 1.0, 1.0, 1.0, 1.0, 1.0, 1.0, 1.0, 1.0, 1.0, 1.0, 1.0, 1.0, 1.0, 1.0, 1.0, 1.0, 1.0, 1.0, 1.0, 1.0, 1.0, 1.0, 1.0, 1.0, 1.0, 1.0, 1.0, 1.0, 1.0, 1.0, 1.0, 1.0, 1.0, 1.0, 1.0, 1.0, 1.0, 1.0, 1.0, 1.0, 1.0, 1.0, 1.0, 1.0, 1.0, 1.0, 1.0, 1.0, 1.0, 1.0, 1.0, 1.0, 1.0, 1.0, 1.0, 1.0, 1.0, 1.0, 1.0, 1.0, 1.0, 1.0, 1.0, 1.0, 1.0, 1.0, 1.0, 1.0, 1.0, 1.0, 1.0, 1.0, 1.0, 1.0, 1.0, 1.0, 1.0, 1.0, 1.0, 1.0, 1.0, 1.0, 1.0, 1.0, 1.0, 1.0, 1.0, 1.0, 1.0, 1.0, 1.0, 1.0, 1.0, 1.0, 1.0, 1.0, 1.0, 1.0, 1.0, 1.0, 1.0, 1.0, 1.0, 1.0, 1.0, 1.0, 1.0, 1.0, 1.0, 1.0, 1.0, 1.0, 1.0, 1.0, 1.0, 1.0, 1.0, 1.0, 1.0, 1.0, 1.0, 1.0, 1.0, 1.0, 1.0, 1.0, 1.0, 1.0, 1.0, 1.0, 1.0, 1.0, 1.0, 1.0, 1.0, 1.0, 1.0, 1.0, 1.0, 1.0, 1.0, 1.0, 1.0, 1.0, 1.0, 1.0, 1.0, 1.0, 1.0, 1.0, 1.0, 1.0, 1.0, 1.0, 1.0, 1.0, 1.0, 1.0, 1.0, 1.0, 1.0, 1.0, 1.0, 1.0, 1.0, 1.0, 1.0, 1.0, 1.0, 1.0, 1.0, 1.0, 1.0, 1.0, 1.0, 1.0, 1.0, 1.0, 1.0, 1.0, 1.0, 1.0, 1.0, 1.0, 1.0, 1.0, 1.0, 1.0, 1.0, 1.0, 1.0, 1.0, 1.0, 1.0, 1.0, 1.0, 1.0, 1.0, 1.0, 1.0, 1.0, 1.0, 1.0, 1.0, 1.0, 1.0, 1.0, 1.0, 1.0, 1.0, 1.0, 1.0, 1.0, 1.0, 1.0, 1.0, 1.0, 1.0, 1.0, 1.0, 1.0, 1.0, 1.0, 1.0, 1.0, 1.0, 1.0, 1.0, 1.0, 1.0, 1.0, 1.0, 1.0, 1.0, 1.0, 1.0, 1.0, 1.0, 1.0, 1.0, 1.0, 1.0, 1.0, 1.0, 1.0, 1.0, 1.0, 1.0, 1.0, 1.0, 1.0, 1.0, 1.0, 1.0, 1.0, 1.0, 1.0, 1.0, 1.0, 1.0, 1.0, 1.0, 1.0, 1.0, 1.0, 1.0, 1.0, 1.0, 1.0, 1.0, 1.0, 1.0, 1.0, 1.0, 1.0, 1.0, 1.0, 1.0, 1.0, 1.0, 1.0, 1.0, 1.0, 1.0, 1.0, 1.0, 1.0, 1.0, 1.0, 1.0, 1.0, 1.0, 1.0, 1.0, 1.0, 1.0, 1.0, 1.0, 1.0, 1.0, 1.0, 1.0, 1.0, 1.0, 1.0, 1.0, 1.0, 1.0, 1.0, 1.0, 1.0, 1.0, 1.0, 1.0, 1.0, 1.0, 1.0, 1.0, 1.0, 1.0, 1.0, 1.0, 1.0, 1.0, 1.0, 1.0, 1.0, 1.0, 1.0, 1.0, 1.0, 1.0, 1.0, 1.0, 1.0, 1.0, 1.0, 1.0, 1.0, 1.0, 1.0, 1.0, 1.0, 1.0, 1.0, 1.0, 1.0, 1.0, 1.0, 1.0, 1.0, 1.0, 1.0, 1.0, 1.0, 1.0, 1.0, 1.0, 1.0, 1.0, 1.0, 1.0, 1.0, 1.0, 1.0, 1.0, 1.0, 1.0, 1.0, 1.0, 1.0, 1.0, 1.0, 1.0, 1.0, 1.0, 1.0, 1.0, 1.0, 1.0, 1.0, 1.0, 1.0, 1.0, 1.0, 1.0, 1.0, 1.0, 1.0, 1.0, 1.0, 1.0, 1.0, 1.0, 1.0, 1.0, 1.0, 1.0, 1.0, 1.0, 1.0, 1.0, 1.0, 1.0, 1.0, 1.0, 1.0, 1.0, 1.0, 1.0, 1.0, 1.0, 1.0, 1.0, 1.0, 1.0, 1.0, 1.0, 1.0, 1.0, 1.0, 1.0, 1.0, 1.0, 1.0, 1.0, 1.0, 1.0, 1.0, 1.0, 1.0, 1.0, 1.0, 1.0, 1.0, 1.0, 1.0, 1.0, 1.0, 1.0, 1.0, 1.0, 1.0, 1.0, 1.0, 1.0, 1.0, 1.0, 1.0, 1.0, 1.0, 1.0, 1.0, 1.0, 1.0, 1.0, 1.0, 1.0, 1.0, 1.0, 1.0, 1.0, 1.0, 1.0, 1.0, 1.0, 1.0, 1.0, 1.0, 1.0, 1.0, 1.0, 1.0, 1.0, 1.0, 1.0, 1.0, 1.0, 1.0, 1.0, 1.0, 1.0, 1.0, 1.0, 1.0, 1.0, 1.0, 1.0, 1.0, 1.0, 1.0, 1.0, 1.0, 1.0, 1.0, 1.0, 1.0, 1.0, 1.0, 1.0, 1.0, 1.0, 1.0, 1.0, 1.0, 1.0, 1.0, 1.0, 1.0, 1.0, 1.0, 1.0, 1.0, 1.0, 1.0, 1.0, 1.0, 1.0, 1.0, 1.0, 1.0, 1.0, 1.0, 1.0, 1.0, 1.0, 1.0, 1.0, 1.0, 1.0, 1.0, 1.0, 1.0, 1.0, 1.0, 1.0, 1.0, 1.0, 1.0, 1.0, 1.0, 1.0, 1.0, 1.0, 1.0, 1.0, 1.0, 1.0, 1.0, 1.0, 1.0, 1.0, 1.0, 1.0, 1.0, 1.0, 1.0, 1.0, 1.0, 1.0, 1.0, 1.0, 1.0, 1.0, 1.0, 1.0, 1.0, 1.0, 1.0, 1.0, 1.0, 1.0, 1.0, 1.0, 1.0, 1.0, 1.0, 1.0, 1.0, 1.0, 1.0, 1.0, 1.0, 1.0, 1.0, 1.0, 1.0, 1.0, 1.0, 1.0, 1.0, 1.0, 1.0, 1.0, 1.0, 1.0, 1.0, 1.0, 1.0, 1.0, 1.0, 1.0, 1.0, 1.0, 1.0, 1.0, 1.0, 1.0, 1.0, 1.0, 1.0, 1.0, 1.0, 1.0, 1.0, 1.0, 1.0, 1.0, 1.0, 1.0, 1.0, 1.0, 1.0, 1.0, 1.0, 1.0, 1.0, 1.0, 1.0, 1.0, 1.0, 1.0, 1.0, 1.0, 1.0, 1.0, 1.0, 1.0, 1.0, 1.0, 1.0, 1.0, 1.0, 1.0, 1.0, 1.0, 1.0, 1.0, 1.0, 1.0, 1.0, 1.0, 1.0, 1.0, 1.0, 1.0])
me_branch_011.materials.append(mat_cocopalm)
me_branch_011.use_remesh_preserve_volume = False
me_branch_011.use_remesh_preserve_attributes = False
me_branch_011.use_mirror_vertex_groups = False
me_branch_011.update()
me_branch_000 = bpy.data.meshes.new('branch.000')
me_branch_000.from_pydata([(-0.02081, 0.2612, 0.3052), (-0.08459, -0.1518, 0.3052), (-0.1684, -0.08923, 0.3053), (-0.2074, -0.01526, 0.3054), (-0.2166, 0.06789, 0.3054), (-0.1798, 0.1714, 0.3054), (-0.1012, 0.238, 0.3053), (-0.0267, 0.2525, 0.823), (0.05365, 0.2463, 0.8229), (0.1408, 0.1987, 0.8228), (0.1942, 0.1115, 0.8227), (0.2038, 0.03152, 0.8226), (0.1741, -0.06325, 0.8227), (0.099, -0.1326, 0.8227), (0.02239, -0.1576, 0.8228), (-0.05796, -0.1514, 0.8229), (-0.1451, -0.1038, 0.8231), (-0.2, -0.01328, 0.8231), (-0.2075, 0.06697, 0.8232), (-0.1784, 0.1582, 0.8232), (-0.1033, 0.2275, 0.8231), (-0.01761, 0.231, 0.823), (0.06809, 0.2187, 0.8229), (0.14, 0.165, 0.8228), (0.1748, 0.09841, 0.8227), (0.1808, 0.02682, 0.8227), (0.159, -0.04164, 0.8227), (0.1126, -0.09653, 0.8227), (0.05181, -0.1283, 0.8228), (-0.01962, -0.1362, 0.8229), (-0.1086, -0.1046, 0.823), (-0.1751, -0.01986, 0.8231), (-0.1851, 0.0681, 0.8231), (-0.1633, 0.1366, 0.8231), (-0.1019, 0.2039, 0.8231), (-0.01761, 0.231, 0.823), (0.06809, 0.2187, 0.8229), (0.14, 0.165, 0.8228), (0.1748, 0.09841, 0.8227), (0.1808, 0.02682, 0.8227), (0.159, -0.04164, 0.8227), (0.1126, -0.09653, 0.8227), (0.05181, -0.1283, 0.8228), (-0.01962, -0.1362, 0.8229), (-0.1086, -0.1046, 0.823), (-0.1751, -0.01986, 0.8231), (-0.1851, 0.0681, 0.8231), (-0.1633, 0.1366, 0.8231), (-0.1019, 0.2039, 0.8231), (-0.02158, 0.2152, 1.354), (0.0634, 0.2055, 1.354), (0.1395, 0.1422, 1.354), (0.1689, 0.05216, 1.354), (0.1428, -0.0433, 1.354), (0.08133, -0.1001, 1.354), (0.003334, -0.123, 1.354), (-0.07806, -0.1034, 1.354), (-0.1299, -0.06265, 1.354), (-0.1622, -0.005126, 1.354), (-0.1701, 0.06039, 1.354), (-0.1523, 0.1239, 1.354), (-0.1001, 0.1863, 1.354), (-0.0173, 0.2025, 1.354), (0.04578, 0.1957, 1.354), (0.09895, 0.1663, 1.354), (0.1369, 0.1188, 1.354), (0.1537, 0.06034, 1.354), (0.1468, -0.0001128, 1.354), (0.1173, -0.05328, 1.354), (0.06984, -0.09107, 1.354), (0.01422, -0.1073, 1.354), (-0.04355, -0.1026, 1.354), (-0.09771, -0.0751, 1.354), (-0.1372, -0.02896, 1.354), (-0.1561, 0.0288, 1.354), (-0.1514, 0.0894, 1.354), (-0.1239, 0.1436, 1.354), (-0.07773, 0.1831, 1.354), (-0.008415, -0.1627, 0.3051), (0.006746, 0.2581, 0.3052), (0.1398, 0.2012, 0.7232), (0.1518, 0.1848, 0.7237), (0.195, 0.1142, 0.7256), (0.09836, -0.1345, 0.7275), (0.02106, -0.1592, 0.7278), (0.205, 0.03002, 0.7255), (0.1741, -0.06576, 0.7231), (0.0553, 0.2474, 0.7243), (2.448e-05, 0.2516, 0.726), (-0.01457, -0.1552, 0.7266)], [], [(81, 80, 9, 10, 82), (7, 0, 6, 20), (11, 85, 82, 10), (57, 45, 44, 56), (17, 3, 2, 16), (12, 86, 85, 11), (17, 18, 4, 3), (19, 5, 4, 18), (13, 83, 86, 12), (8, 87, 88, 79, 0, 7), (14, 84, 83, 13), (20, 6, 5, 19), (9, 80, 87, 8), (15, 1, 78, 89, 84, 14), (1, 15, 16, 2), (9, 8, 7, 20, 34, 21, 22, 23, 24, 25, 26, 12, 11, 10), (22, 21, 34, 33, 32, 31, 30, 29, 28, 27, 26, 25, 24, 23), (40, 53, 41), (52, 39, 38, 51), (37, 51, 38), (42, 54, 55, 43), (60, 75, 76), (60, 76, 61), (61, 76, 77), (50, 64, 51), (55, 71, 56), (51, 64, 65), (56, 72, 57), (57, 72, 73), (57, 73, 58), (58, 73, 74), (58, 74, 59), (59, 74, 75), (53, 40, 39, 52), (69, 54, 53, 68), (59, 46, 45, 58), (60, 47, 46, 59), (50, 36, 35, 49), (61, 48, 47, 60), (50, 51, 37, 36), (54, 42, 41, 53), (49, 35, 48, 61), (56, 44, 43, 55), (63, 50, 49, 62), (45, 57, 58), (69, 70, 55, 54), (62, 49, 61, 77), (50, 63, 64), (55, 70, 71), (66, 52, 51, 65), (56, 71, 72), (52, 66, 67), (53, 52, 67), (53, 67, 68), (60, 59, 75), (17, 16, 15, 14, 13, 12, 26, 27, 28, 29, 30, 31, 32, 33, 34, 20, 19, 18), (63, 62, 77, 76, 75, 74, 73, 72, 71, 70, 69, 68, 67, 66, 65, 64), (79, 78, 1, 2, 3, 4, 5, 6, 0), (78, 79, 88, 89), (88, 87, 80, 81, 82, 85, 86, 83, 84, 89)])
_uv = me_branch_000.uv_layers.new(name='UVMap')
_uv.uv.foreach_set('vector', [0.8656, 1.0, 0.8808, 1.0, 0.8791, 1.0, 0.7997, 1.0, 0.8013, 1.0, 0.01843, 1.0, 0.01282, 1.0, 0.07532, 1.0, 0.08093, 1.0, 0.7372, 1.0, 0.7361, 1.0, 0.8013, 1.0, 0.7997, 1.0, 0.3622, 1.0, 0.3086, 1.0, 0.4023, 1.0, 0.4247, 1.0, 0.2969, 1.0, 0.2969, 1.0, 0.3594, 1.0, 0.3789, 1.0, 0.6603, 1.0, 0.6588, 1.0, 0.7361, 1.0, 0.7372, 1.0, 0.2969, 1.0, 0.2344, 1.0, 0.2344, 1.0, 0.2969, 1.0, 0.1603, 1.0, 0.1523, 1.0, 0.2344, 1.0, 0.2344, 1.0, 0.5809, 1.0, 0.5799, 1.0, 0.6588, 1.0, 0.6603, 1.0, 0.9559, 1.0, 0.9549, 1.0, 0.9857, 1.0, 0.9835, 1.0, 1.0, 1.0, 1.0, 1.0, 0.5184, 1.0, 0.5174, 1.0, 0.5799, 1.0, 0.5809, 1.0, 0.08093, 1.0, 0.07532, 1.0, 0.1523, 1.0, 0.1603, 1.0, 0.8791, 1.0, 0.8808, 1.0, 0.9549, 1.0, 0.9559, 1.0, 0.4559, 1.0, 0.4374, 1.0, 0.495, 1.0, 0.4898, 1.0, 0.5174, 1.0, 0.5184, 1.0, 0.4374, 1.0, 0.4559, 1.0, 0.3789, 1.0, 0.3594, 1.0, 0.8791, 1.0, 0.9559, 1.0, 0.01843, 1.0, 0.08093, 1.0, 0.08965, 1.0, 1.0, 1.0, 0.9374, 1.0, 0.8594, 1.0, 0.7941, 1.0, 0.7316, 1.0, 0.6691, 1.0, 0.6603, 1.0, 0.7372, 1.0, 0.7997, 1.0, 0.9374, 1.0, 0.01282, 1.0, 0.08965, 1.0, 0.1691, 1.0, 0.2316, 1.0, 0.3086, 1.0, 0.4023, 1.0, 0.4844, 1.0, 0.5469, 1.0, 0.6066, 1.0, 0.6691, 1.0, 0.7316, 1.0, 0.7941, 1.0, 0.8594, 1.0, 0.6691, 1.0, 0.6603, 1.0, 0.6066, 1.0, 0.7541, 1.0, 0.7316, 1.0, 0.7941, 1.0, 0.8438, 1.0, 0.8594, 1.0, 0.8438, 1.0, 0.7941, 1.0, 0.5469, 1.0, 0.5809, 1.0, 0.5039, 1.0, 0.4844, 1.0, 0.1747, 1.0, 0.2059, 1.0, 0.1434, 1.0, 0.1747, 1.0, 0.1434, 1.0, 0.09765, 1.0, 0.09765, 1.0, 0.1434, 1.0, 0.08092, 1.0, 0.9376, 1.0, 0.8879, 1.0, 0.8438, 1.0, 0.5039, 1.0, 0.4559, 1.0, 0.4247, 1.0, 0.8438, 1.0, 0.8879, 1.0, 0.8253, 1.0, 0.4247, 1.0, 0.3935, 1.0, 0.3622, 1.0, 0.3622, 1.0, 0.3935, 1.0, 0.331, 1.0, 0.3622, 1.0, 0.331, 1.0, 0.2997, 1.0, 0.2997, 1.0, 0.331, 1.0, 0.2685, 1.0, 0.2997, 1.0, 0.2685, 1.0, 0.2372, 1.0, 0.2372, 1.0, 0.2685, 1.0, 0.2059, 1.0, 0.6603, 1.0, 0.6691, 1.0, 0.7316, 1.0, 0.7541, 1.0, 0.5752, 1.0, 0.5809, 1.0, 0.6603, 1.0, 0.6376, 1.0, 0.2372, 1.0, 0.2316, 1.0, 0.3086, 1.0, 0.2997, 1.0, 0.1747, 1.0, 0.1691, 1.0, 0.2316, 1.0, 0.2372, 1.0, 0.9376, 1.0, 0.9374, 1.0, 1.0, 1.0, 1.0, 1.0, 0.09765, 1.0, 0.08965, 1.0, 0.1691, 1.0, 0.1747, 1.0, 0.9376, 1.0, 0.8438, 1.0, 0.8594, 1.0, 0.9374, 1.0, 0.5809, 1.0, 0.5469, 1.0, 0.6066, 1.0, 0.6603, 1.0, 0.01843, 1.0, 0.01282, 1.0, 0.08965, 1.0, 0.09765, 1.0, 0.4247, 1.0, 0.4023, 1.0, 0.4844, 1.0, 0.5039, 1.0, 0.9504, 1.0, 0.9376, 1.0, 1.0, 1.0, 1.0, 1.0, 0.3086, 1.0, 0.3622, 1.0, 0.2997, 1.0, 0.5752, 1.0, 0.5156, 1.0, 0.5039, 1.0, 0.5809, 1.0, 0.01562, 1.0, 0.01843, 1.0, 0.09765, 1.0, 0.08092, 1.0, 0.9376, 1.0, 0.9504, 1.0, 0.8879, 1.0, 0.5039, 1.0, 0.5156, 1.0, 0.4559, 1.0, 0.7627, 1.0, 0.7541, 1.0, 0.8438, 1.0, 0.8253, 1.0, 0.4247, 1.0, 0.4559, 1.0, 0.3935, 1.0, 0.7541, 1.0, 0.7627, 1.0, 0.7002, 1.0, 0.6603, 1.0, 0.7541, 1.0, 0.7002, 1.0, 0.6603, 1.0, 0.7002, 1.0, 0.6376, 1.0, 0.1747, 1.0, 0.2372, 1.0, 0.2059, 1.0, 0.2969, 1.0, 0.3789, 1.0, 0.4559, 1.0, 0.5184, 1.0, 0.5809, 1.0, 0.6603, 1.0, 0.6691, 1.0, 0.6066, 1.0, 0.5469, 1.0, 0.4844, 1.0, 0.4023, 1.0, 0.3086, 1.0, 0.2316, 1.0, 0.1691, 1.0, 0.08965, 1.0, 0.08093, 1.0, 0.1603, 1.0, 0.2344, 1.0, 0.9504, 1.0, 0.01562, 1.0, 0.08092, 1.0, 0.1434, 1.0, 0.2059, 1.0, 0.2685, 1.0, 0.331, 1.0, 0.3935, 1.0, 0.4559, 1.0, 0.5156, 1.0, 0.5752, 1.0, 0.6376, 1.0, 0.7002, 1.0, 0.7627, 1.0, 0.8253, 1.0, 0.8879, 1.0, 0.3236, 1.0, 0.495, 1.0, 0.4374, 1.0, 0.3594, 1.0, 0.2969, 1.0, 0.2344, 1.0, 0.1523, 1.0, 0.07532, 1.0, 0.01282, 1.0, 0.495, 1.0, 0.9835, 1.0, 0.9857, 1.0, 0.4898, 1.0, 0.9857, 1.0, 0.9549, 1.0, 0.8808, 1.0, 0.8656, 1.0, 0.8013, 1.0, 0.7361, 1.0, 0.6588, 1.0, 0.5799, 1.0, 0.5174, 1.0, 0.4898, 1.0])
_ca = me_branch_000.color_attributes.new('Col', 'BYTE_COLOR', 'CORNER')
_ca.data.foreach_set('color', [1.0, 1.0, 1.0, 1.0, 1.0, 1.0, 1.0, 1.0, 1.0, 1.0, 1.0, 1.0, 1.0, 1.0, 1.0, 1.0, 1.0, 1.0, 1.0, 1.0, 1.0, 1.0, 1.0, 1.0, 1.0, 1.0, 1.0, 1.0, 1.0, 1.0, 1.0, 1.0, 1.0, 1.0, 1.0, 1.0, 1.0, 1.0, 1.0, 1.0, 1.0, 1.0, 1.0, 1.0, 1.0, 1.0, 1.0, 1.0, 1.0, 1.0, 1.0, 1.0, 1.0, 1.0, 1.0, 1.0, 1.0, 1.0, 1.0, 1.0, 1.0, 1.0, 1.0, 1.0, 1.0, 1.0, 1.0, 1.0, 1.0, 1.0, 1.0, 1.0, 1.0, 1.0, 1.0, 1.0, 1.0, 1.0, 1.0, 1.0, 1.0, 1.0, 1.0, 1.0, 1.0, 1.0, 1.0, 1.0, 1.0, 1.0, 1.0, 1.0, 1.0, 1.0, 1.0, 1.0, 1.0, 1.0, 1.0, 1.0, 1.0, 1.0, 1.0, 1.0, 1.0, 1.0, 1.0, 1.0, 1.0, 1.0, 1.0, 1.0, 1.0, 1.0, 1.0, 1.0, 1.0, 1.0, 1.0, 1.0, 1.0, 1.0, 1.0, 1.0, 1.0, 1.0, 1.0, 1.0, 1.0, 1.0, 1.0, 1.0, 1.0, 1.0, 1.0, 1.0, 1.0, 1.0, 1.0, 1.0, 1.0, 1.0, 1.0, 1.0, 1.0, 1.0, 1.0, 1.0, 1.0, 1.0, 1.0, 1.0, 1.0, 1.0, 1.0, 1.0, 1.0, 1.0, 1.0, 1.0, 1.0, 1.0, 1.0, 1.0, 1.0, 1.0, 1.0, 1.0, 1.0, 1.0, 1.0, 1.0, 1.0, 1.0, 1.0, 1.0, 1.0, 1.0, 1.0, 1.0, 1.0, 1.0, 1.0, 1.0, 1.0, 1.0, 1.0, 1.0, 1.0, 1.0, 1.0, 1.0, 1.0, 1.0, 1.0, 1.0, 1.0, 1.0, 1.0, 1.0, 1.0, 1.0, 1.0, 1.0, 1.0, 1.0, 1.0, 1.0, 1.0, 1.0, 1.0, 1.0, 1.0, 1.0, 1.0, 1.0, 1.0, 1.0, 1.0, 1.0, 1.0, 1.0, 1.0, 1.0, 1.0, 1.0, 1.0, 1.0, 1.0, 1.0, 1.0, 1.0, 1.0, 1.0, 1.0, 1.0, 1.0, 1.0, 1.0, 1.0, 1.0, 1.0, 1.0, 1.0, 1.0, 1.0, 1.0, 1.0, 1.0, 1.0, 1.0, 1.0, 1.0, 1.0, 1.0, 1.0, 1.0, 1.0, 1.0, 1.0, 1.0, 1.0, 1.0, 1.0, 1.0, 1.0, 1.0, 1.0, 1.0, 1.0, 1.0, 1.0, 1.0, 1.0, 1.0, 1.0, 1.0, 1.0, 1.0, 1.0, 1.0, 1.0, 1.0, 1.0, 1.0, 1.0, 1.0, 1.0, 1.0, 1.0, 1.0, 1.0, 1.0, 1.0, 1.0, 1.0, 1.0, 1.0, 1.0, 1.0, 1.0, 1.0, 1.0, 1.0, 1.0, 1.0, 1.0, 1.0, 1.0, 1.0, 1.0, 1.0, 1.0, 1.0, 1.0, 1.0, 1.0, 1.0, 1.0, 1.0, 1.0, 1.0, 1.0, 1.0, 1.0, 1.0, 1.0, 1.0, 1.0, 1.0, 1.0, 1.0, 1.0, 1.0, 1.0, 1.0, 1.0, 1.0, 1.0, 1.0, 1.0, 1.0, 1.0, 1.0, 1.0, 1.0, 1.0, 1.0, 1.0, 1.0, 1.0, 1.0, 1.0, 1.0, 1.0, 1.0, 1.0, 1.0, 1.0, 1.0, 1.0, 1.0, 1.0, 1.0, 1.0, 1.0, 1.0, 1.0, 1.0, 1.0, 1.0, 1.0, 1.0, 1.0, 1.0, 1.0, 1.0, 1.0, 1.0, 1.0, 1.0, 1.0, 1.0, 1.0, 1.0, 1.0, 1.0, 1.0, 1.0, 1.0, 1.0, 1.0, 1.0, 1.0, 1.0, 1.0, 1.0, 1.0, 1.0, 1.0, 1.0, 1.0, 1.0, 1.0, 1.0, 1.0, 1.0, 1.0, 1.0, 1.0, 1.0, 1.0, 1.0, 1.0, 1.0, 1.0, 1.0, 1.0, 1.0, 1.0, 1.0, 1.0, 1.0, 1.0, 1.0, 1.0, 1.0, 1.0, 1.0, 1.0, 1.0, 1.0, 1.0, 1.0, 1.0, 1.0, 1.0, 1.0, 1.0, 1.0, 1.0, 1.0, 1.0, 1.0, 1.0, 1.0, 1.0, 1.0, 1.0, 1.0, 1.0, 1.0, 1.0, 1.0, 1.0, 1.0, 1.0, 1.0, 1.0, 1.0, 1.0, 1.0, 1.0, 1.0, 1.0, 1.0, 1.0, 1.0, 1.0, 1.0, 1.0, 1.0, 1.0, 1.0, 1.0, 1.0, 1.0, 1.0, 1.0, 1.0, 1.0, 1.0, 1.0, 1.0, 1.0, 1.0, 1.0, 1.0, 1.0, 1.0, 1.0, 1.0, 1.0, 1.0, 1.0, 1.0, 1.0, 1.0, 1.0, 1.0, 1.0, 1.0, 1.0, 1.0, 1.0, 1.0, 1.0, 1.0, 1.0, 1.0, 1.0, 1.0, 1.0, 1.0, 1.0, 1.0, 1.0, 1.0, 1.0, 1.0, 1.0, 1.0, 1.0, 1.0, 1.0, 1.0, 1.0, 1.0, 1.0, 1.0, 1.0, 1.0, 1.0, 1.0, 1.0, 1.0, 1.0, 1.0, 1.0, 1.0, 1.0, 1.0, 1.0, 1.0, 1.0, 1.0, 1.0, 1.0, 1.0, 1.0, 1.0, 1.0, 1.0, 1.0, 1.0, 1.0, 1.0, 1.0, 1.0, 1.0, 1.0, 1.0, 1.0, 1.0, 1.0, 1.0, 1.0, 1.0, 1.0, 1.0, 1.0, 1.0, 1.0, 1.0, 1.0, 1.0, 1.0, 1.0, 1.0, 1.0, 1.0, 1.0, 1.0, 1.0, 1.0, 1.0, 1.0, 1.0, 1.0, 1.0, 1.0, 1.0, 1.0, 1.0, 1.0, 1.0, 1.0, 1.0, 1.0, 1.0, 1.0, 1.0, 1.0, 1.0, 1.0, 1.0, 1.0, 1.0, 1.0, 1.0, 1.0, 1.0, 1.0, 1.0, 1.0, 1.0, 1.0, 1.0, 1.0, 1.0, 1.0, 1.0, 1.0, 1.0, 1.0, 1.0, 1.0, 1.0, 1.0, 1.0, 1.0, 1.0, 1.0, 1.0, 1.0, 1.0, 1.0, 1.0, 1.0, 1.0, 1.0, 1.0, 1.0, 1.0, 1.0, 1.0, 1.0, 1.0, 1.0, 1.0, 1.0, 1.0, 1.0, 1.0, 1.0, 1.0, 1.0, 1.0, 1.0, 1.0, 1.0, 1.0, 1.0, 1.0, 1.0, 1.0, 1.0, 1.0, 1.0, 1.0, 1.0, 1.0, 1.0, 1.0, 1.0, 1.0, 1.0, 1.0, 1.0, 1.0, 1.0, 1.0, 1.0, 1.0, 1.0, 1.0, 1.0, 1.0, 1.0, 1.0, 1.0, 1.0, 1.0, 1.0, 1.0, 1.0, 1.0, 1.0, 1.0, 1.0, 1.0, 1.0, 1.0, 1.0, 1.0, 1.0, 1.0, 1.0, 1.0, 1.0, 1.0, 1.0, 1.0, 1.0, 1.0, 1.0, 1.0, 1.0, 1.0, 1.0, 1.0, 1.0, 1.0, 1.0, 1.0, 1.0, 1.0, 1.0, 1.0, 1.0, 1.0, 1.0, 1.0, 1.0, 1.0, 1.0, 1.0, 1.0, 1.0, 1.0, 1.0, 1.0, 1.0, 1.0, 1.0, 1.0, 1.0, 1.0, 1.0, 1.0, 1.0, 1.0, 1.0, 1.0, 1.0, 1.0, 1.0, 1.0, 1.0, 1.0, 1.0, 1.0, 1.0, 1.0, 1.0, 1.0, 1.0, 1.0, 1.0, 1.0, 1.0, 1.0, 1.0, 1.0, 1.0, 1.0, 1.0, 1.0, 1.0, 1.0, 1.0, 1.0, 1.0, 1.0, 1.0, 1.0, 1.0, 1.0, 1.0, 1.0, 1.0, 1.0, 1.0, 1.0, 1.0, 1.0, 1.0, 1.0, 1.0, 1.0, 1.0, 1.0, 1.0, 1.0, 1.0, 1.0, 1.0, 1.0, 1.0, 1.0, 1.0, 1.0, 1.0, 1.0, 1.0, 1.0, 1.0, 1.0, 1.0, 1.0, 1.0, 1.0, 1.0, 1.0, 1.0, 1.0, 1.0, 1.0, 1.0, 1.0, 1.0, 1.0, 1.0, 1.0, 1.0, 1.0, 1.0, 1.0, 1.0, 1.0, 1.0, 1.0, 1.0, 1.0, 1.0, 1.0, 1.0, 1.0, 1.0, 1.0, 1.0, 1.0, 1.0, 1.0, 1.0, 1.0, 1.0, 1.0, 1.0, 1.0, 1.0, 1.0, 1.0, 1.0, 1.0, 1.0, 1.0, 1.0, 1.0, 1.0, 1.0, 1.0, 1.0, 1.0, 1.0, 1.0, 1.0, 1.0, 1.0, 1.0, 1.0, 1.0, 1.0, 1.0, 1.0, 1.0, 1.0, 1.0, 1.0, 1.0, 1.0, 1.0, 1.0, 1.0, 1.0, 1.0, 1.0, 1.0, 1.0, 1.0, 1.0, 1.0, 1.0, 1.0, 1.0, 1.0, 1.0, 1.0, 1.0, 1.0, 1.0, 1.0, 1.0, 1.0, 1.0, 1.0, 1.0, 1.0, 1.0, 1.0, 1.0, 1.0, 1.0, 1.0, 1.0, 1.0, 1.0, 1.0, 1.0, 1.0, 1.0, 1.0, 1.0, 1.0, 1.0, 1.0, 1.0, 1.0, 1.0, 1.0, 1.0, 1.0, 1.0, 1.0, 1.0, 1.0, 1.0, 1.0, 1.0, 1.0, 1.0, 1.0, 1.0, 1.0, 1.0, 1.0, 1.0, 1.0, 1.0, 1.0, 1.0, 1.0, 1.0, 1.0, 1.0, 1.0, 1.0, 1.0, 1.0, 1.0, 1.0, 1.0, 1.0, 1.0, 1.0, 1.0, 1.0, 1.0, 1.0, 1.0, 1.0, 1.0, 1.0, 1.0, 1.0, 1.0, 1.0, 1.0, 1.0, 1.0, 1.0, 1.0, 1.0, 1.0, 1.0, 1.0, 1.0, 1.0, 1.0, 1.0, 1.0, 1.0, 1.0, 1.0, 1.0, 1.0, 1.0, 1.0, 1.0, 1.0, 1.0, 1.0, 1.0, 1.0, 1.0, 1.0, 1.0, 1.0, 1.0, 1.0, 1.0, 1.0, 1.0, 1.0, 1.0, 1.0, 1.0, 1.0, 1.0, 1.0, 1.0, 1.0, 1.0, 1.0, 1.0, 1.0, 1.0, 1.0, 1.0, 1.0, 1.0, 1.0, 1.0, 1.0, 1.0, 1.0, 1.0, 1.0, 1.0, 1.0, 1.0, 1.0, 1.0, 1.0, 1.0, 1.0, 1.0, 1.0, 1.0, 1.0, 1.0, 1.0, 1.0, 1.0, 1.0, 1.0, 1.0, 1.0, 1.0, 1.0, 1.0, 1.0, 1.0, 1.0, 1.0, 1.0, 1.0, 1.0, 1.0, 1.0, 1.0, 1.0, 1.0, 1.0, 1.0, 1.0, 1.0, 1.0, 1.0, 1.0, 1.0, 1.0, 1.0, 1.0, 1.0, 1.0, 1.0, 1.0, 1.0, 1.0, 1.0, 1.0, 1.0, 1.0, 1.0, 1.0, 1.0, 1.0, 1.0, 1.0, 1.0, 1.0, 1.0, 1.0, 1.0, 1.0, 1.0, 1.0, 1.0, 1.0])
me_branch_000.materials.append(mat_cocopalm_001)
me_branch_000.use_remesh_preserve_volume = False
me_branch_000.use_remesh_preserve_attributes = False
me_branch_000.use_mirror_vertex_groups = False
me_branch_000.update()
me_branch_035 = bpy.data.meshes.new('branch.035')
me_branch_035.from_pydata([(0.01632, -0.2702, 3.674), (-0.002743, -0.08712, 3.708), (0.05563, -0.1084, 3.709), (0.08297, -0.1483, 3.704), (0.08854, -0.1883, 3.697), (0.0732, -0.2335, 3.686), (-0.02517, -0.2692, 3.67), (-0.05762, -0.2543, 3.669), (-0.08749, -0.2202, 3.673), (-0.09648, -0.1755, 3.681), (-0.08812, -0.1407, 3.689), (-0.05917, -0.1044, 3.699), (-0.02383, -0.3081, 4.045), (-0.0667, -0.3004, 4.042), (-0.1087, -0.251, 4.047), (-0.09129, -0.171, 4.065), (-0.1034, -0.1969, 4.059), (-0.05042, -0.1469, 4.074), (-0.009394, 0.0001858, 3.242), (0.05618, -0.01732, 3.237), (0.09726, -0.08217, 3.219), (0.08076, -0.1581, 3.199), (0.04602, -0.1853, 3.191), (-0.008549, -0.1995, 3.188), (-0.05799, -0.181, 3.193), (-0.1005, -0.1282, 3.207), (-0.09462, -0.05465, 3.227), (-0.05502, -0.01445, 3.238), (0.0455, -0.2601, 3.679), (0.01632, -0.2702, 3.674), (-0.002743, -0.08712, 3.708), (0.05563, -0.1084, 3.709), (0.08297, -0.1483, 3.704), (0.08854, -0.1883, 3.697), (0.0732, -0.2335, 3.686), (-0.02517, -0.2692, 3.67), (-0.05762, -0.2543, 3.669), (-0.08749, -0.2202, 3.673), (-0.09648, -0.1755, 3.681), (-0.08812, -0.1407, 3.689), (-0.05917, -0.1044, 3.699), (0.04833, -0.2645, 3.894), (-0.0184, -0.1209, 3.915), (0.04034, -0.1424, 3.918), (0.06344, -0.184, 3.915), (0.0677, -0.2183, 3.909), (-0.01305, -0.2916, 3.884), (-0.02425, -0.1463, 4.076)], [], [(10, 9, 16, 15), (22, 29, 35, 23), (14, 16, 9, 8), (13, 14, 8, 7), (2, 3, 4, 5, 0, 6, 7, 8, 9, 10, 11, 1), (40, 39, 15, 17), (4, 45, 41, 5), (23, 35, 36, 24), (21, 34, 28, 29, 22), (20, 32, 33), (39, 40, 26, 38), (30, 31, 19, 18), (19, 20, 21, 22, 23, 24, 25, 26, 27, 18), (38, 26, 25, 37), (40, 30, 18, 27), (27, 26, 40), (31, 32, 20, 19), (37, 25, 24, 36), (33, 34, 21, 20), (28, 34, 29), (31, 30, 40, 39, 38, 37, 36, 35, 29, 34, 33, 32), (44, 45, 4, 3), (43, 44, 3, 2), (42, 43, 2, 1), (13, 36, 35, 46, 12), (29, 46, 35), (46, 29, 34, 41), (42, 30, 40, 17, 47), (12, 47, 17, 15, 16, 14, 13), (44, 43, 42, 46, 41, 45), (46, 42, 47, 12)])
_uv = me_branch_035.uv_layers.new(name='UVMap')
_uv.uv.foreach_set('vector', [0.1746, 1.0, 0.2371, 1.0, 0.1849, 1.0, 0.1289, 1.0, 0.5751, 1.0, 0.5276, 1.0, 0.4547, 1.0, 0.4837, 1.0, 0.2923, 1.0, 0.1849, 1.0, 0.2371, 1.0, 0.3136, 1.0, 0.4173, 1.0, 0.2923, 1.0, 0.3136, 1.0, 0.3925, 1.0, 0.884, 1.0, 0.8009, 1.0, 0.731, 1.0, 0.6467, 1.0, 0.5276, 1.0, 0.4547, 1.0, 0.3925, 1.0, 0.3136, 1.0, 0.2371, 1.0, 0.1746, 1.0, 0.09495, 1.0, 0.006621, 1.0, 0.0, 0.0, 0.0, 0.0, 0.0, 0.0, 0.0, 0.0, 0.731, 1.0, 0.7233, 1.0, 0.6277, 1.0, 0.6467, 1.0, 0.4837, 1.0, 0.4547, 1.0, 0.3925, 1.0, 0.4036, 1.0, 0.6459, 1.0, 0.6467, 1.0, 0.5807, 1.0, 0.5276, 1.0, 0.5751, 1.0, 0.7705, 1.0, 0.8009, 1.0, 0.731, 1.0, 0.1746, 1.0, 0.09495, 1.0, 0.1726, 1.0, 0.2371, 1.0, 0.984, 1.0, 0.884, 1.0, 0.8955, 1.0, 0.9911, 1.0, 0.8955, 1.0, 0.7705, 1.0, 0.6459, 1.0, 0.5751, 1.0, 0.4837, 1.0, 0.4036, 1.0, 0.2935, 1.0, 0.1726, 1.0, 0.08119, 1.0, 0.01872, 1.0, 0.2371, 1.0, 0.1726, 1.0, 0.2935, 1.0, 0.3136, 1.0, 0.09495, 1.0, 0.006621, 1.0, 0.01872, 1.0, 0.08119, 1.0, 0.08119, 1.0, 0.1726, 1.0, 0.09495, 1.0, 0.884, 1.0, 0.8009, 1.0, 0.7705, 1.0, 0.8955, 1.0, 0.3136, 1.0, 0.2935, 1.0, 0.4036, 1.0, 0.3925, 1.0, 0.731, 1.0, 0.6467, 1.0, 0.6459, 1.0, 0.7705, 1.0, 0.5807, 1.0, 0.6467, 1.0, 0.5276, 1.0, 0.884, 1.0, 0.006621, 1.0, 0.09495, 1.0, 0.1746, 1.0, 0.2371, 1.0, 0.3136, 1.0, 0.3925, 1.0, 0.4547, 1.0, 0.5276, 1.0, 0.6467, 1.0, 0.731, 1.0, 0.8009, 1.0, 0.7878, 1.0, 0.7233, 1.0, 0.731, 1.0, 0.8009, 1.0, 0.8763, 1.0, 0.7878, 1.0, 0.8009, 1.0, 0.884, 1.0, 0.9733, 1.0, 0.8763, 1.0, 0.884, 1.0, 0.984, 1.0, 0.0, 0.0, 0.0, 0.0, 0.0, 0.0, 0.0, 0.0, 0.0, 0.0, 0.5276, 1.0, 0.0, 0.0, 0.0, 0.0, 0.0, 0.0, 0.0, 0.0, 0.0, 0.0, 0.0, 0.0, 0.0, 0.0, 0.0, 0.0, 0.0, 0.0, 0.0, 0.0, 0.0, 0.0, 0.0, 0.0, 0.0, 0.0, 0.0, 0.0, 0.0, 0.0, 0.1849, 1.0, 0.2923, 1.0, 0.4173, 1.0, 0.7878, 1.0, 0.8763, 1.0, 0.9733, 1.0, 0.0, 0.0, 0.0, 0.0, 0.7233, 1.0, 0.0, 0.0, 0.9733, 1.0, 0.0, 0.0, 0.0, 0.0])
_ca = me_branch_035.color_attributes.new('Col', 'BYTE_COLOR', 'CORNER')
_ca.data.foreach_set('color', [1.0, 1.0, 1.0, 1.0, 1.0, 1.0, 1.0, 1.0, 1.0, 1.0, 1.0, 1.0, 1.0, 1.0, 1.0, 1.0, 1.0, 1.0, 1.0, 1.0, 1.0, 1.0, 1.0, 1.0, 1.0, 1.0, 1.0, 1.0, 1.0, 1.0, 1.0, 1.0, 1.0, 1.0, 1.0, 1.0, 1.0, 1.0, 1.0, 1.0, 1.0, 1.0, 1.0, 1.0, 1.0, 1.0, 1.0, 1.0, 1.0, 1.0, 1.0, 1.0, 1.0, 1.0, 1.0, 1.0, 1.0, 1.0, 1.0, 1.0, 1.0, 1.0, 1.0, 1.0, 1.0, 1.0, 1.0, 1.0, 1.0, 1.0, 1.0, 1.0, 1.0, 1.0, 1.0, 1.0, 1.0, 1.0, 1.0, 1.0, 1.0, 1.0, 1.0, 1.0, 1.0, 1.0, 1.0, 1.0, 1.0, 1.0, 1.0, 1.0, 1.0, 1.0, 1.0, 1.0, 1.0, 1.0, 1.0, 1.0, 1.0, 1.0, 1.0, 1.0, 1.0, 1.0, 1.0, 1.0, 1.0, 1.0, 1.0, 1.0, 1.0, 1.0, 1.0, 1.0, 1.0, 1.0, 1.0, 1.0, 1.0, 1.0, 1.0, 1.0, 1.0, 1.0, 1.0, 1.0, 1.0, 1.0, 1.0, 1.0, 1.0, 1.0, 1.0, 1.0, 1.0, 1.0, 1.0, 1.0, 1.0, 1.0, 1.0, 1.0, 1.0, 1.0, 1.0, 1.0, 1.0, 1.0, 1.0, 1.0, 1.0, 1.0, 1.0, 1.0, 1.0, 1.0, 1.0, 1.0, 1.0, 1.0, 1.0, 1.0, 1.0, 1.0, 1.0, 1.0, 1.0, 1.0, 1.0, 1.0, 1.0, 1.0, 1.0, 1.0, 1.0, 1.0, 1.0, 1.0, 1.0, 1.0, 1.0, 1.0, 1.0, 1.0, 1.0, 1.0, 1.0, 1.0, 1.0, 1.0, 1.0, 1.0, 1.0, 1.0, 1.0, 1.0, 1.0, 1.0, 1.0, 1.0, 1.0, 1.0, 1.0, 1.0, 1.0, 1.0, 1.0, 1.0, 1.0, 1.0, 1.0, 1.0, 1.0, 1.0, 1.0, 1.0, 1.0, 1.0, 1.0, 1.0, 1.0, 1.0, 1.0, 1.0, 1.0, 1.0, 1.0, 1.0, 1.0, 1.0, 1.0, 1.0, 1.0, 1.0, 1.0, 1.0, 1.0, 1.0, 1.0, 1.0, 1.0, 1.0, 1.0, 1.0, 1.0, 1.0, 1.0, 1.0, 1.0, 1.0, 1.0, 1.0, 1.0, 1.0, 1.0, 1.0, 1.0, 1.0, 1.0, 1.0, 1.0, 1.0, 1.0, 1.0, 1.0, 1.0, 1.0, 1.0, 1.0, 1.0, 1.0, 1.0, 1.0, 1.0, 1.0, 1.0, 1.0, 1.0, 1.0, 1.0, 1.0, 1.0, 1.0, 1.0, 1.0, 1.0, 1.0, 1.0, 1.0, 1.0, 1.0, 1.0, 1.0, 1.0, 1.0, 1.0, 1.0, 1.0, 1.0, 1.0, 1.0, 1.0, 1.0, 1.0, 1.0, 1.0, 1.0, 1.0, 1.0, 1.0, 1.0, 1.0, 1.0, 1.0, 1.0, 1.0, 1.0, 1.0, 1.0, 1.0, 1.0, 1.0, 1.0, 1.0, 1.0, 1.0, 1.0, 1.0, 1.0, 1.0, 1.0, 1.0, 1.0, 1.0, 1.0, 1.0, 1.0, 1.0, 1.0, 1.0, 1.0, 1.0, 1.0, 1.0, 1.0, 1.0, 1.0, 1.0, 1.0, 1.0, 1.0, 1.0, 1.0, 1.0, 1.0, 1.0, 1.0, 1.0, 1.0, 1.0, 1.0, 1.0, 1.0, 1.0, 1.0, 1.0, 1.0, 1.0, 1.0, 1.0, 1.0, 1.0, 1.0, 1.0, 1.0, 1.0, 1.0, 1.0, 1.0, 1.0, 1.0, 1.0, 1.0, 1.0, 1.0, 1.0, 1.0, 1.0, 1.0, 1.0, 1.0, 1.0, 1.0, 1.0, 1.0, 1.0, 1.0, 1.0, 1.0, 1.0, 1.0, 1.0, 1.0, 1.0, 1.0, 1.0, 1.0, 1.0, 1.0, 1.0, 1.0, 1.0, 1.0, 1.0, 1.0, 1.0, 1.0, 1.0, 1.0, 1.0, 1.0, 1.0, 1.0, 1.0, 1.0, 1.0, 1.0, 1.0, 1.0, 1.0, 1.0, 1.0, 1.0, 1.0, 1.0, 1.0, 1.0, 1.0, 1.0, 1.0, 1.0, 1.0, 1.0, 1.0, 1.0, 1.0, 1.0, 1.0, 1.0, 1.0, 1.0, 1.0, 1.0, 1.0, 1.0, 1.0, 1.0, 1.0, 1.0, 1.0, 1.0, 1.0, 1.0, 1.0, 1.0, 1.0, 1.0, 1.0, 1.0, 1.0, 1.0, 1.0, 1.0, 1.0, 1.0, 1.0, 1.0, 1.0, 1.0, 1.0, 1.0, 1.0, 1.0, 1.0, 1.0, 1.0, 1.0, 1.0, 1.0, 1.0, 1.0, 1.0, 1.0, 1.0, 1.0, 1.0, 1.0, 1.0, 1.0, 1.0, 1.0, 1.0, 1.0, 1.0, 1.0, 1.0, 1.0, 1.0, 1.0, 1.0, 1.0, 1.0, 1.0, 1.0, 1.0, 1.0, 1.0, 1.0, 1.0, 1.0, 1.0, 1.0, 1.0, 1.0, 1.0, 1.0, 1.0, 1.0, 1.0, 1.0, 1.0, 1.0, 1.0, 1.0, 1.0, 1.0, 1.0, 1.0, 1.0, 1.0, 1.0, 1.0, 1.0, 1.0, 1.0, 1.0, 1.0, 1.0, 1.0, 1.0, 1.0, 1.0, 1.0, 1.0, 1.0, 1.0, 1.0, 1.0, 1.0, 1.0, 1.0, 1.0, 1.0, 1.0, 1.0, 1.0, 1.0, 1.0, 1.0, 1.0, 1.0, 1.0, 1.0, 1.0, 1.0, 1.0, 1.0, 1.0, 1.0, 1.0, 1.0, 1.0, 1.0, 1.0, 1.0, 1.0, 1.0, 1.0, 1.0, 1.0, 1.0, 1.0, 1.0, 1.0, 1.0, 1.0, 1.0, 1.0])
me_branch_035.materials.append(mat_cocopalm_002)
me_branch_035.use_remesh_preserve_volume = False
me_branch_035.use_remesh_preserve_attributes = False
me_branch_035.use_mirror_vertex_groups = False
me_branch_035.update()
me_cube_004 = bpy.data.meshes.new('Cube.004')
me_cube_004.from_pydata([(0.2805, 0.0191, 2.778), (0.2805, -0.0191, 2.778), (0.2805, -1.211e-09, 2.778), (0.2805, -0.0191, 2.733), (0.2805, 0.0191, 2.733), (0.1251, -0.0191, 2.778), (0.1251, 0.0191, 2.778), (0.1251, -0.0191, 2.733), (0.1251, 0.0191, 2.733), (-0.03035, -0.0191, 2.778), (-0.03035, 0.0191, 2.778), (-0.03035, -0.0191, 2.733), (-0.03035, 0.0191, 2.733), (0.1251, -0.0191, 2.778), (0.1251, 0.0191, 2.778), (0.1251, -0.0191, 2.733), (0.1251, 0.0191, 2.733), (0.1618, -0.0191, 2.733), (0.1606, -0.0191, 2.777), (0.1611, -0.01072, 2.733), (0.1628, 0.007698, 2.778), (0.1665, 0.0191, 2.778), (0.1655, 0.0191, 2.733), (0.1629, 0.01089, 2.733), (0.1606, -0.0191, 2.778)], [], [(7, 17, 18, 24, 5), (5, 24, 20, 21, 6), (6, 21, 22, 8), (2, 1, 3, 4, 0), (7, 8, 22, 23, 19, 17), (8, 7, 5, 6), (11, 12, 16, 15), (10, 14, 16, 12), (9, 13, 14, 10), (11, 15, 13, 9), (16, 14, 13, 15), (12, 11, 9, 10), (22, 21, 0, 4), (21, 20, 24, 1, 2, 0), (18, 19, 23, 20, 24), (17, 19, 23, 22, 4, 3), (19, 18, 17), (24, 18, 17, 3, 1), (20, 23, 22, 21)])
_uv = me_cube_004.uv_layers.new(name='UVMap')
_uv.uv.foreach_set('vector', [0.5625, 0.4375, 0.5773, 0.4375, 0.5768, 0.4976, 0.5768, 0.5, 0.5625, 0.5, 0.5625, 0.5, 0.5768, 0.5, 0.5777, 0.6754, 0.5791, 0.75, 0.5625, 0.75, 0.8125, 0.5, 0.8291, 0.5, 0.8288, 0.5625, 0.8125, 0.5625, 0.625, 0.125, 0.625, 0.25, 0.5625, 0.25, 0.5625, 0.0, 0.625, 0.0, 0.5312, 0.4375, 0.7656, 0.6094, 0.7941, 0.5972, 0.7375, 0.5532, 0.5941, 0.4394, 0.5386, 0.3932, 0.8125, 0.5625, 0.5625, 0.4375, 0.5625, 0.5, 0.8125, 0.5, 0.5, 0.625, 0.6562, 0.6562, 0.7656, 0.6094, 0.5312, 0.4375, 0.75, 0.5, 0.8125, 0.5, 0.8125, 0.5625, 0.75, 0.5625, 0.5, 0.5, 0.5625, 0.5, 0.5625, 0.75, 0.5, 0.75, 0.5, 0.4375, 0.5625, 0.4375, 0.5625, 0.5, 0.5, 0.5, 0.8125, 0.5625, 0.8125, 0.5, 0.5625, 0.5, 0.5625, 0.4375, 0.75, 0.5625, 0.5, 0.4375, 0.5, 0.5, 0.75, 0.5, 0.8288, 0.5625, 0.8291, 0.5, 0.875, 0.5, 0.875, 0.5625, 0.5791, 0.75, 0.5777, 0.6754, 0.5768, 0.5, 0.625, 0.5, 0.625, 0.625, 0.625, 0.75, 0.2479, 1.0, 0.2447, 1.0, 0.2225, 1.0, 0.2202, 1.0, 0.2477, 1.0, 0.5386, 0.3932, 0.5941, 0.4394, 0.7375, 0.5532, 0.7941, 0.5972, 0.875, 0.5625, 0.5625, 0.25, 0.2447, 1.0, 0.2479, 1.0, 0.2536, 1.0, 0.5768, 0.5, 0.5768, 0.4976, 0.5773, 0.4375, 0.625, 0.4375, 0.625, 0.5, 0.2202, 1.0, 0.2225, 1.0, 0.2133, 1.0, 0.2075, 1.0])
_ca = me_cube_004.color_attributes.new('Col', 'BYTE_COLOR', 'CORNER')
_ca.data.foreach_set('color', [1.0, 1.0, 1.0, 1.0, 1.0, 1.0, 1.0, 1.0, 1.0, 1.0, 1.0, 1.0, 1.0, 1.0, 1.0, 1.0, 1.0, 1.0, 1.0, 1.0, 1.0, 1.0, 1.0, 1.0, 1.0, 1.0, 1.0, 1.0, 1.0, 1.0, 1.0, 1.0, 1.0, 1.0, 1.0, 1.0, 1.0, 1.0, 1.0, 1.0, 1.0, 1.0, 1.0, 1.0, 1.0, 1.0, 1.0, 1.0, 1.0, 1.0, 1.0, 1.0, 1.0, 1.0, 1.0, 1.0, 1.0, 1.0, 1.0, 1.0, 1.0, 1.0, 1.0, 1.0, 1.0, 1.0, 1.0, 1.0, 1.0, 1.0, 1.0, 1.0, 1.0, 1.0, 1.0, 1.0, 1.0, 1.0, 1.0, 1.0, 1.0, 1.0, 1.0, 1.0, 1.0, 1.0, 1.0, 1.0, 1.0, 1.0, 1.0, 1.0, 1.0, 1.0, 1.0, 1.0, 1.0, 1.0, 1.0, 1.0, 1.0, 1.0, 1.0, 1.0, 1.0, 1.0, 1.0, 1.0, 1.0, 1.0, 1.0, 1.0, 1.0, 1.0, 1.0, 1.0, 1.0, 1.0, 1.0, 1.0, 1.0, 1.0, 1.0, 1.0, 1.0, 1.0, 1.0, 1.0, 1.0, 1.0, 1.0, 1.0, 1.0, 1.0, 1.0, 1.0, 1.0, 1.0, 1.0, 1.0, 1.0, 1.0, 1.0, 1.0, 1.0, 1.0, 1.0, 1.0, 1.0, 1.0, 1.0, 1.0, 1.0, 1.0, 1.0, 1.0, 1.0, 1.0, 1.0, 1.0, 1.0, 1.0, 1.0, 1.0, 1.0, 1.0, 1.0, 1.0, 1.0, 1.0, 1.0, 1.0, 1.0, 1.0, 1.0, 1.0, 1.0, 1.0, 1.0, 1.0, 1.0, 1.0, 1.0, 1.0, 1.0, 1.0, 1.0, 1.0, 1.0, 1.0, 1.0, 1.0, 1.0, 1.0, 1.0, 1.0, 1.0, 1.0, 1.0, 1.0, 1.0, 1.0, 1.0, 1.0, 1.0, 1.0, 1.0, 1.0, 1.0, 1.0, 1.0, 1.0, 1.0, 1.0, 1.0, 1.0, 1.0, 1.0, 1.0, 1.0, 1.0, 1.0, 1.0, 1.0, 1.0, 1.0, 1.0, 1.0, 1.0, 1.0, 1.0, 1.0, 1.0, 1.0, 1.0, 1.0, 1.0, 1.0, 1.0, 1.0, 1.0, 1.0, 1.0, 1.0, 1.0, 1.0, 1.0, 1.0, 1.0, 1.0, 1.0, 1.0, 1.0, 1.0, 1.0, 1.0, 1.0, 1.0, 1.0, 1.0, 1.0, 1.0, 1.0, 1.0, 1.0, 1.0, 1.0, 1.0, 1.0, 1.0, 1.0, 1.0, 1.0, 1.0, 1.0, 1.0, 1.0, 1.0, 1.0, 1.0, 1.0, 1.0, 1.0, 1.0, 1.0, 1.0, 1.0, 1.0, 1.0, 1.0, 1.0, 1.0, 1.0, 1.0, 1.0, 1.0, 1.0, 1.0, 1.0, 1.0, 1.0, 1.0, 1.0, 1.0, 1.0, 1.0, 1.0, 1.0, 1.0, 1.0, 1.0, 1.0, 1.0, 1.0, 1.0, 1.0, 1.0, 1.0, 1.0, 1.0, 1.0, 1.0, 1.0, 1.0, 1.0, 1.0, 1.0, 1.0, 1.0, 1.0, 1.0, 1.0, 1.0, 1.0, 1.0, 1.0, 1.0, 1.0, 1.0, 1.0, 1.0, 1.0, 1.0, 1.0])
me_cube_004.materials.append(mat_palm_tree)
me_cube_004.use_remesh_preserve_volume = False
me_cube_004.use_remesh_preserve_attributes = False
me_cube_004.use_mirror_vertex_groups = False
me_cube_004.update()
me_branch_006 = bpy.data.meshes.new('branch.006')
me_branch_006.from_pydata([(0.11, 0.0191, 2.733), (0.1089, 0.0191, 2.778), (0.1173, -0.0191, 2.733), (0.1162, -0.0191, 2.778)], [], [(2, 0, 1, 3)])
_uv = me_branch_006.uv_layers.new(name='UVMap')
_uv.uv.foreach_set('vector', [0.0, 0.0, 0.0, 0.0, 0.0, 0.0, 0.0, 0.0])
_ca = me_branch_006.color_attributes.new('Col', 'BYTE_COLOR', 'CORNER')
_ca.data.foreach_set('color', [1.0, 1.0, 1.0, 1.0, 1.0, 1.0, 1.0, 1.0, 1.0, 1.0, 1.0, 1.0, 1.0, 1.0, 1.0, 1.0])
me_branch_006.materials.append(mat_palm_tree)
me_branch_006.use_remesh_preserve_volume = False
me_branch_006.use_remesh_preserve_attributes = False
me_branch_006.use_mirror_vertex_groups = False
me_branch_006.update()
me_cube_000 = bpy.data.meshes.new('Cube.000')
me_cube_000.from_pydata([(0.3296, 0.05491, 1.772), (0.3296, 0.01671, 1.772), (0.3296, 0.03581, 1.772), (0.3296, 0.01671, 1.726), (0.3296, 0.05491, 1.726), (0.1742, 0.01671, 1.772), (0.1742, 0.05491, 1.772), (0.1742, 0.01671, 1.726), (0.1742, 0.05491, 1.726), (0.01874, 0.01671, 1.772), (0.01874, 0.05491, 1.772), (0.01874, 0.01671, 1.726), (0.01874, 0.05491, 1.726), (0.1742, 0.01671, 1.772), (0.1742, 0.05491, 1.772), (0.1742, 0.01671, 1.726), (0.1742, 0.05491, 1.726), (0.2109, 0.01671, 1.726), (0.2097, 0.01671, 1.77), (0.2102, 0.02508, 1.726), (0.2119, 0.04351, 1.772), (0.2155, 0.05491, 1.772), (0.2146, 0.05491, 1.726), (0.212, 0.0467, 1.726), (0.2097, 0.01671, 1.772)], [], [(7, 17, 18, 24, 5), (5, 24, 20, 21, 6), (6, 21, 22, 8), (2, 1, 3, 4, 0), (7, 8, 22, 23, 19, 17), (8, 7, 5, 6), (11, 12, 16, 15), (10, 14, 16, 12), (9, 13, 14, 10), (11, 15, 13, 9), (16, 14, 13, 15), (12, 11, 9, 10), (22, 21, 0, 4), (21, 20, 24, 1, 2, 0), (18, 19, 23, 20, 24), (17, 19, 23, 22, 4, 3), (19, 18, 17), (24, 18, 17, 3, 1), (20, 23, 22, 21)])
_uv = me_cube_000.uv_layers.new(name='UVMap')
_uv.uv.foreach_set('vector', [0.5625, 0.4375, 0.5773, 0.4375, 0.5768, 0.4976, 0.5768, 0.5, 0.5625, 0.5, 0.5625, 0.5, 0.5768, 0.5, 0.5777, 0.6754, 0.5791, 0.75, 0.5625, 0.75, 0.8125, 0.5, 0.8291, 0.5, 0.8288, 0.5625, 0.8125, 0.5625, 0.625, 0.125, 0.625, 0.25, 0.5625, 0.25, 0.5625, 0.0, 0.625, 0.0, 0.5312, 0.4375, 0.7656, 0.6094, 0.7941, 0.5972, 0.7375, 0.5532, 0.5941, 0.4394, 0.5386, 0.3932, 0.8125, 0.5625, 0.5625, 0.4375, 0.5625, 0.5, 0.8125, 0.5, 0.5, 0.625, 0.6562, 0.6562, 0.7656, 0.6094, 0.5312, 0.4375, 0.75, 0.5, 0.8125, 0.5, 0.8125, 0.5625, 0.75, 0.5625, 0.5, 0.5, 0.5625, 0.5, 0.5625, 0.75, 0.5, 0.75, 0.5, 0.4375, 0.5625, 0.4375, 0.5625, 0.5, 0.5, 0.5, 0.8125, 0.5625, 0.8125, 0.5, 0.5625, 0.5, 0.5625, 0.4375, 0.75, 0.5625, 0.5, 0.4375, 0.5, 0.5, 0.75, 0.5, 0.8288, 0.5625, 0.8291, 0.5, 0.875, 0.5, 0.875, 0.5625, 0.5791, 0.75, 0.5777, 0.6754, 0.5768, 0.5, 0.625, 0.5, 0.625, 0.625, 0.625, 0.75, 0.2479, 1.0, 0.2447, 1.0, 0.2225, 1.0, 0.2202, 1.0, 0.2477, 1.0, 0.5386, 0.3932, 0.5941, 0.4394, 0.7375, 0.5532, 0.7941, 0.5972, 0.875, 0.5625, 0.5625, 0.25, 0.2447, 1.0, 0.2479, 1.0, 0.2536, 1.0, 0.5768, 0.5, 0.5768, 0.4976, 0.5773, 0.4375, 0.625, 0.4375, 0.625, 0.5, 0.2202, 1.0, 0.2225, 1.0, 0.2133, 1.0, 0.2075, 1.0])
_ca = me_cube_000.color_attributes.new('Col', 'BYTE_COLOR', 'CORNER')
_ca.data.foreach_set('color', [1.0, 1.0, 1.0, 1.0, 1.0, 1.0, 1.0, 1.0, 1.0, 1.0, 1.0, 1.0, 1.0, 1.0, 1.0, 1.0, 1.0, 1.0, 1.0, 1.0, 1.0, 1.0, 1.0, 1.0, 1.0, 1.0, 1.0, 1.0, 1.0, 1.0, 1.0, 1.0, 1.0, 1.0, 1.0, 1.0, 1.0, 1.0, 1.0, 1.0, 1.0, 1.0, 1.0, 1.0, 1.0, 1.0, 1.0, 1.0, 1.0, 1.0, 1.0, 1.0, 1.0, 1.0, 1.0, 1.0, 1.0, 1.0, 1.0, 1.0, 1.0, 1.0, 1.0, 1.0, 1.0, 1.0, 1.0, 1.0, 1.0, 1.0, 1.0, 1.0, 1.0, 1.0, 1.0, 1.0, 1.0, 1.0, 1.0, 1.0, 1.0, 1.0, 1.0, 1.0, 1.0, 1.0, 1.0, 1.0, 1.0, 1.0, 1.0, 1.0, 1.0, 1.0, 1.0, 1.0, 1.0, 1.0, 1.0, 1.0, 1.0, 1.0, 1.0, 1.0, 1.0, 1.0, 1.0, 1.0, 1.0, 1.0, 1.0, 1.0, 1.0, 1.0, 1.0, 1.0, 1.0, 1.0, 1.0, 1.0, 1.0, 1.0, 1.0, 1.0, 1.0, 1.0, 1.0, 1.0, 1.0, 1.0, 1.0, 1.0, 1.0, 1.0, 1.0, 1.0, 1.0, 1.0, 1.0, 1.0, 1.0, 1.0, 1.0, 1.0, 1.0, 1.0, 1.0, 1.0, 1.0, 1.0, 1.0, 1.0, 1.0, 1.0, 1.0, 1.0, 1.0, 1.0, 1.0, 1.0, 1.0, 1.0, 1.0, 1.0, 1.0, 1.0, 1.0, 1.0, 1.0, 1.0, 1.0, 1.0, 1.0, 1.0, 1.0, 1.0, 1.0, 1.0, 1.0, 1.0, 1.0, 1.0, 1.0, 1.0, 1.0, 1.0, 1.0, 1.0, 1.0, 1.0, 1.0, 1.0, 1.0, 1.0, 1.0, 1.0, 1.0, 1.0, 1.0, 1.0, 1.0, 1.0, 1.0, 1.0, 1.0, 1.0, 1.0, 1.0, 1.0, 1.0, 1.0, 1.0, 1.0, 1.0, 1.0, 1.0, 1.0, 1.0, 1.0, 1.0, 1.0, 1.0, 1.0, 1.0, 1.0, 1.0, 1.0, 1.0, 1.0, 1.0, 1.0, 1.0, 1.0, 1.0, 1.0, 1.0, 1.0, 1.0, 1.0, 1.0, 1.0, 1.0, 1.0, 1.0, 1.0, 1.0, 1.0, 1.0, 1.0, 1.0, 1.0, 1.0, 1.0, 1.0, 1.0, 1.0, 1.0, 1.0, 1.0, 1.0, 1.0, 1.0, 1.0, 1.0, 1.0, 1.0, 1.0, 1.0, 1.0, 1.0, 1.0, 1.0, 1.0, 1.0, 1.0, 1.0, 1.0, 1.0, 1.0, 1.0, 1.0, 1.0, 1.0, 1.0, 1.0, 1.0, 1.0, 1.0, 1.0, 1.0, 1.0, 1.0, 1.0, 1.0, 1.0, 1.0, 1.0, 1.0, 1.0, 1.0, 1.0, 1.0, 1.0, 1.0, 1.0, 1.0, 1.0, 1.0, 1.0, 1.0, 1.0, 1.0, 1.0, 1.0, 1.0, 1.0, 1.0, 1.0, 1.0, 1.0, 1.0, 1.0, 1.0, 1.0, 1.0, 1.0, 1.0, 1.0, 1.0, 1.0, 1.0, 1.0, 1.0, 1.0, 1.0, 1.0, 1.0, 1.0, 1.0, 1.0, 1.0, 1.0, 1.0, 1.0])
me_cube_000.materials.append(mat_palm_tree)
me_cube_000.use_remesh_preserve_volume = False
me_cube_000.use_remesh_preserve_attributes = False
me_cube_000.use_mirror_vertex_groups = False
me_cube_000.update()
me_cube_006 = bpy.data.meshes.new('Cube.006')
me_cube_006.from_pydata([(0.01589, -0.003097, 2.688), (0.01589, -0.04103, 2.683), (0.01589, -0.02206, 2.685), (0.01589, -0.03554, 2.638), (0.01589, 0.002393, 2.643), (-0.1395, -0.04103, 2.683), (-0.1395, -0.003097, 2.688), (-0.1395, -0.03554, 2.638), (-0.1395, 0.002393, 2.643), (-0.295, -0.04103, 2.683), (-0.295, -0.003097, 2.688), (-0.295, -0.03554, 2.638), (-0.295, 0.002393, 2.643), (-0.1395, -0.04103, 2.683), (-0.1395, -0.003097, 2.688), (-0.1395, -0.03554, 2.638), (-0.1395, 0.002393, 2.643), (-0.1028, -0.03554, 2.638), (-0.104, -0.04081, 2.681), (-0.1035, -0.02722, 2.639), (-0.1018, -0.01442, 2.686), (-0.09817, -0.003097, 2.688), (-0.09912, 0.002393, 2.643), (-0.1018, -0.005759, 2.642), (-0.104, -0.04103, 2.683)], [], [(7, 17, 18, 24, 5), (5, 24, 20, 21, 6), (6, 21, 22, 8), (2, 1, 3, 4, 0), (7, 8, 22, 23, 19, 17), (8, 7, 5, 6), (11, 12, 16, 15), (10, 14, 16, 12), (9, 13, 14, 10), (11, 15, 13, 9), (16, 14, 13, 15), (12, 11, 9, 10), (22, 21, 0, 4), (21, 20, 24, 1, 2, 0), (18, 24, 20, 23, 19), (17, 19, 23, 22, 4, 3), (19, 17, 18), (24, 18, 17, 3, 1), (20, 21, 22, 23)])
_uv = me_cube_006.uv_layers.new(name='UVMap')
_uv.uv.foreach_set('vector', [0.5625, 0.4375, 0.5773, 0.4375, 0.5768, 0.4976, 0.5768, 0.5, 0.5625, 0.5, 0.5625, 0.5, 0.5768, 0.5, 0.5777, 0.6754, 0.5791, 0.75, 0.5625, 0.75, 0.8125, 0.5, 0.8291, 0.5, 0.8288, 0.5625, 0.8125, 0.5625, 0.625, 0.125, 0.625, 0.25, 0.5625, 0.25, 0.5625, 0.0, 0.625, 0.0, 0.5312, 0.4375, 0.7656, 0.6094, 0.7941, 0.5972, 0.7375, 0.5532, 0.5941, 0.4394, 0.5386, 0.3932, 0.8125, 0.5625, 0.5625, 0.4375, 0.5625, 0.5, 0.8125, 0.5, 0.5, 0.625, 0.6562, 0.6562, 0.7656, 0.6094, 0.5312, 0.4375, 0.75, 0.5, 0.8125, 0.5, 0.8125, 0.5625, 0.75, 0.5625, 0.5, 0.5, 0.5625, 0.5, 0.5625, 0.75, 0.5, 0.75, 0.5, 0.4375, 0.5625, 0.4375, 0.5625, 0.5, 0.5, 0.5, 0.8125, 0.5625, 0.8125, 0.5, 0.5625, 0.5, 0.5625, 0.4375, 0.75, 0.5625, 0.5, 0.4375, 0.5, 0.5, 0.75, 0.5, 0.8288, 0.5625, 0.8291, 0.5, 0.875, 0.5, 0.875, 0.5625, 0.5791, 0.75, 0.5777, 0.6754, 0.5768, 0.5, 0.625, 0.5, 0.625, 0.625, 0.625, 0.75, 0.2479, 1.0, 0.2477, 1.0, 0.2202, 1.0, 0.2225, 1.0, 0.2447, 1.0, 0.5386, 0.3932, 0.5941, 0.4394, 0.7375, 0.5532, 0.7941, 0.5972, 0.875, 0.5625, 0.5625, 0.25, 0.2447, 1.0, 0.2536, 1.0, 0.2479, 1.0, 0.5768, 0.5, 0.5768, 0.4976, 0.5773, 0.4375, 0.625, 0.4375, 0.625, 0.5, 0.2202, 1.0, 0.2075, 1.0, 0.2133, 1.0, 0.2225, 1.0])
_ca = me_cube_006.color_attributes.new('Col', 'BYTE_COLOR', 'CORNER')
_ca.data.foreach_set('color', [1.0, 1.0, 1.0, 1.0, 1.0, 1.0, 1.0, 1.0, 1.0, 1.0, 1.0, 1.0, 1.0, 1.0, 1.0, 1.0, 1.0, 1.0, 1.0, 1.0, 1.0, 1.0, 1.0, 1.0, 1.0, 1.0, 1.0, 1.0, 1.0, 1.0, 1.0, 1.0, 1.0, 1.0, 1.0, 1.0, 1.0, 1.0, 1.0, 1.0, 1.0, 1.0, 1.0, 1.0, 1.0, 1.0, 1.0, 1.0, 1.0, 1.0, 1.0, 1.0, 1.0, 1.0, 1.0, 1.0, 1.0, 1.0, 1.0, 1.0, 1.0, 1.0, 1.0, 1.0, 1.0, 1.0, 1.0, 1.0, 1.0, 1.0, 1.0, 1.0, 1.0, 1.0, 1.0, 1.0, 1.0, 1.0, 1.0, 1.0, 1.0, 1.0, 1.0, 1.0, 1.0, 1.0, 1.0, 1.0, 1.0, 1.0, 1.0, 1.0, 1.0, 1.0, 1.0, 1.0, 1.0, 1.0, 1.0, 1.0, 1.0, 1.0, 1.0, 1.0, 1.0, 1.0, 1.0, 1.0, 1.0, 1.0, 1.0, 1.0, 1.0, 1.0, 1.0, 1.0, 1.0, 1.0, 1.0, 1.0, 1.0, 1.0, 1.0, 1.0, 1.0, 1.0, 1.0, 1.0, 1.0, 1.0, 1.0, 1.0, 1.0, 1.0, 1.0, 1.0, 1.0, 1.0, 1.0, 1.0, 1.0, 1.0, 1.0, 1.0, 1.0, 1.0, 1.0, 1.0, 1.0, 1.0, 1.0, 1.0, 1.0, 1.0, 1.0, 1.0, 1.0, 1.0, 1.0, 1.0, 1.0, 1.0, 1.0, 1.0, 1.0, 1.0, 1.0, 1.0, 1.0, 1.0, 1.0, 1.0, 1.0, 1.0, 1.0, 1.0, 1.0, 1.0, 1.0, 1.0, 1.0, 1.0, 1.0, 1.0, 1.0, 1.0, 1.0, 1.0, 1.0, 1.0, 1.0, 1.0, 1.0, 1.0, 1.0, 1.0, 1.0, 1.0, 1.0, 1.0, 1.0, 1.0, 1.0, 1.0, 1.0, 1.0, 1.0, 1.0, 1.0, 1.0, 1.0, 1.0, 1.0, 1.0, 1.0, 1.0, 1.0, 1.0, 1.0, 1.0, 1.0, 1.0, 1.0, 1.0, 1.0, 1.0, 1.0, 1.0, 1.0, 1.0, 1.0, 1.0, 1.0, 1.0, 1.0, 1.0, 1.0, 1.0, 1.0, 1.0, 1.0, 1.0, 1.0, 1.0, 1.0, 1.0, 1.0, 1.0, 1.0, 1.0, 1.0, 1.0, 1.0, 1.0, 1.0, 1.0, 1.0, 1.0, 1.0, 1.0, 1.0, 1.0, 1.0, 1.0, 1.0, 1.0, 1.0, 1.0, 1.0, 1.0, 1.0, 1.0, 1.0, 1.0, 1.0, 1.0, 1.0, 1.0, 1.0, 1.0, 1.0, 1.0, 1.0, 1.0, 1.0, 1.0, 1.0, 1.0, 1.0, 1.0, 1.0, 1.0, 1.0, 1.0, 1.0, 1.0, 1.0, 1.0, 1.0, 1.0, 1.0, 1.0, 1.0, 1.0, 1.0, 1.0, 1.0, 1.0, 1.0, 1.0, 1.0, 1.0, 1.0, 1.0, 1.0, 1.0, 1.0, 1.0, 1.0, 1.0, 1.0, 1.0, 1.0, 1.0, 1.0, 1.0, 1.0, 1.0, 1.0, 1.0, 1.0, 1.0, 1.0, 1.0, 1.0, 1.0, 1.0, 1.0, 1.0, 1.0, 1.0, 1.0, 1.0, 1.0])
me_cube_006.materials.append(mat_palm_tree)
me_cube_006.use_remesh_preserve_volume = False
me_cube_006.use_remesh_preserve_attributes = False
me_cube_006.use_mirror_vertex_groups = False
me_cube_006.update()
me_cube_008 = bpy.data.meshes.new('Cube.008')
me_cube_008.from_pydata([(0.01589, 0.08163, 1.684), (0.01589, 0.0437, 1.679), (0.01589, 0.06266, 1.682), (0.01589, 0.04919, 1.634), (0.01589, 0.08712, 1.639), (-0.1395, 0.0437, 1.679), (-0.1395, 0.08163, 1.684), (-0.1395, 0.04919, 1.634), (-0.1395, 0.08712, 1.639), (-0.295, 0.0437, 1.679), (-0.295, 0.08163, 1.684), (-0.295, 0.04919, 1.634), (-0.295, 0.08712, 1.639), (-0.1395, 0.0437, 1.679), (-0.1395, 0.08163, 1.684), (-0.1395, 0.04919, 1.634), (-0.1395, 0.08712, 1.639), (-0.1028, 0.04919, 1.634), (-0.104, 0.04391, 1.678), (-0.1035, 0.05751, 1.635), (-0.1018, 0.0703, 1.683), (-0.09817, 0.08163, 1.684), (-0.09912, 0.08712, 1.639), (-0.1018, 0.07896, 1.638), (-0.104, 0.0437, 1.679)], [], [(7, 17, 18, 24, 5), (5, 24, 20, 21, 6), (6, 21, 22, 8), (2, 1, 3, 4, 0), (7, 8, 22, 23, 19, 17), (8, 7, 5, 6), (11, 12, 16, 15), (10, 14, 16, 12), (9, 13, 14, 10), (11, 15, 13, 9), (16, 14, 13, 15), (12, 11, 9, 10), (22, 21, 0, 4), (21, 20, 24, 1, 2, 0), (18, 24, 20, 23, 19), (17, 19, 23, 22, 4, 3), (19, 17, 18), (24, 18, 17, 3, 1), (20, 21, 22, 23)])
_uv = me_cube_008.uv_layers.new(name='UVMap')
_uv.uv.foreach_set('vector', [0.5625, 0.4375, 0.5773, 0.4375, 0.5768, 0.4976, 0.5768, 0.5, 0.5625, 0.5, 0.5625, 0.5, 0.5768, 0.5, 0.5777, 0.6754, 0.5791, 0.75, 0.5625, 0.75, 0.8125, 0.5, 0.8291, 0.5, 0.8288, 0.5625, 0.8125, 0.5625, 0.625, 0.125, 0.625, 0.25, 0.5625, 0.25, 0.5625, 0.0, 0.625, 0.0, 0.5312, 0.4375, 0.7656, 0.6094, 0.7941, 0.5972, 0.7375, 0.5532, 0.5941, 0.4394, 0.5386, 0.3932, 0.8125, 0.5625, 0.5625, 0.4375, 0.5625, 0.5, 0.8125, 0.5, 0.5, 0.625, 0.6562, 0.6562, 0.7656, 0.6094, 0.5312, 0.4375, 0.75, 0.5, 0.8125, 0.5, 0.8125, 0.5625, 0.75, 0.5625, 0.5, 0.5, 0.5625, 0.5, 0.5625, 0.75, 0.5, 0.75, 0.5, 0.4375, 0.5625, 0.4375, 0.5625, 0.5, 0.5, 0.5, 0.8125, 0.5625, 0.8125, 0.5, 0.5625, 0.5, 0.5625, 0.4375, 0.75, 0.5625, 0.5, 0.4375, 0.5, 0.5, 0.75, 0.5, 0.8288, 0.5625, 0.8291, 0.5, 0.875, 0.5, 0.875, 0.5625, 0.5791, 0.75, 0.5777, 0.6754, 0.5768, 0.5, 0.625, 0.5, 0.625, 0.625, 0.625, 0.75, 0.2479, 1.0, 0.2477, 1.0, 0.2202, 1.0, 0.2225, 1.0, 0.2447, 1.0, 0.5386, 0.3932, 0.5941, 0.4394, 0.7375, 0.5532, 0.7941, 0.5972, 0.875, 0.5625, 0.5625, 0.25, 0.2447, 1.0, 0.2536, 1.0, 0.2479, 1.0, 0.5768, 0.5, 0.5768, 0.4976, 0.5773, 0.4375, 0.625, 0.4375, 0.625, 0.5, 0.2202, 1.0, 0.2075, 1.0, 0.2133, 1.0, 0.2225, 1.0])
_ca = me_cube_008.color_attributes.new('Col', 'BYTE_COLOR', 'CORNER')
_ca.data.foreach_set('color', [1.0, 1.0, 1.0, 1.0, 1.0, 1.0, 1.0, 1.0, 1.0, 1.0, 1.0, 1.0, 1.0, 1.0, 1.0, 1.0, 1.0, 1.0, 1.0, 1.0, 1.0, 1.0, 1.0, 1.0, 1.0, 1.0, 1.0, 1.0, 1.0, 1.0, 1.0, 1.0, 1.0, 1.0, 1.0, 1.0, 1.0, 1.0, 1.0, 1.0, 1.0, 1.0, 1.0, 1.0, 1.0, 1.0, 1.0, 1.0, 1.0, 1.0, 1.0, 1.0, 1.0, 1.0, 1.0, 1.0, 1.0, 1.0, 1.0, 1.0, 1.0, 1.0, 1.0, 1.0, 1.0, 1.0, 1.0, 1.0, 1.0, 1.0, 1.0, 1.0, 1.0, 1.0, 1.0, 1.0, 1.0, 1.0, 1.0, 1.0, 1.0, 1.0, 1.0, 1.0, 1.0, 1.0, 1.0, 1.0, 1.0, 1.0, 1.0, 1.0, 1.0, 1.0, 1.0, 1.0, 1.0, 1.0, 1.0, 1.0, 1.0, 1.0, 1.0, 1.0, 1.0, 1.0, 1.0, 1.0, 1.0, 1.0, 1.0, 1.0, 1.0, 1.0, 1.0, 1.0, 1.0, 1.0, 1.0, 1.0, 1.0, 1.0, 1.0, 1.0, 1.0, 1.0, 1.0, 1.0, 1.0, 1.0, 1.0, 1.0, 1.0, 1.0, 1.0, 1.0, 1.0, 1.0, 1.0, 1.0, 1.0, 1.0, 1.0, 1.0, 1.0, 1.0, 1.0, 1.0, 1.0, 1.0, 1.0, 1.0, 1.0, 1.0, 1.0, 1.0, 1.0, 1.0, 1.0, 1.0, 1.0, 1.0, 1.0, 1.0, 1.0, 1.0, 1.0, 1.0, 1.0, 1.0, 1.0, 1.0, 1.0, 1.0, 1.0, 1.0, 1.0, 1.0, 1.0, 1.0, 1.0, 1.0, 1.0, 1.0, 1.0, 1.0, 1.0, 1.0, 1.0, 1.0, 1.0, 1.0, 1.0, 1.0, 1.0, 1.0, 1.0, 1.0, 1.0, 1.0, 1.0, 1.0, 1.0, 1.0, 1.0, 1.0, 1.0, 1.0, 1.0, 1.0, 1.0, 1.0, 1.0, 1.0, 1.0, 1.0, 1.0, 1.0, 1.0, 1.0, 1.0, 1.0, 1.0, 1.0, 1.0, 1.0, 1.0, 1.0, 1.0, 1.0, 1.0, 1.0, 1.0, 1.0, 1.0, 1.0, 1.0, 1.0, 1.0, 1.0, 1.0, 1.0, 1.0, 1.0, 1.0, 1.0, 1.0, 1.0, 1.0, 1.0, 1.0, 1.0, 1.0, 1.0, 1.0, 1.0, 1.0, 1.0, 1.0, 1.0, 1.0, 1.0, 1.0, 1.0, 1.0, 1.0, 1.0, 1.0, 1.0, 1.0, 1.0, 1.0, 1.0, 1.0, 1.0, 1.0, 1.0, 1.0, 1.0, 1.0, 1.0, 1.0, 1.0, 1.0, 1.0, 1.0, 1.0, 1.0, 1.0, 1.0, 1.0, 1.0, 1.0, 1.0, 1.0, 1.0, 1.0, 1.0, 1.0, 1.0, 1.0, 1.0, 1.0, 1.0, 1.0, 1.0, 1.0, 1.0, 1.0, 1.0, 1.0, 1.0, 1.0, 1.0, 1.0, 1.0, 1.0, 1.0, 1.0, 1.0, 1.0, 1.0, 1.0, 1.0, 1.0, 1.0, 1.0, 1.0, 1.0, 1.0, 1.0, 1.0, 1.0, 1.0, 1.0, 1.0, 1.0, 1.0, 1.0, 1.0, 1.0, 1.0, 1.0, 1.0])
me_cube_008.materials.append(mat_palm_tree)
me_cube_008.use_remesh_preserve_volume = False
me_cube_008.use_remesh_preserve_attributes = False
me_cube_008.use_mirror_vertex_groups = False
me_cube_008.update()
me_branch_021 = bpy.data.meshes.new('branch.021')
me_branch_021.from_pydata([(0.1479, 0.05491, 1.726), (0.1471, 0.05491, 1.772), (0.1449, 0.01671, 1.726), (0.1476, 0.02591, 1.726), (0.1441, 0.01671, 1.772), (0.1477, 0.02915, 1.772)], [], [(3, 0, 1, 5, 4, 2)])
_uv = me_branch_021.uv_layers.new(name='UVMap')
_uv.uv.foreach_set('vector', [0.0, 0.0, 0.0, 0.0, 0.0, 0.0, 0.0, 0.0, 0.0, 0.0, 0.0, 0.0])
_ca = me_branch_021.color_attributes.new('Col', 'BYTE_COLOR', 'CORNER')
_ca.data.foreach_set('color', [1.0, 1.0, 1.0, 1.0, 1.0, 1.0, 1.0, 1.0, 1.0, 1.0, 1.0, 1.0, 1.0, 1.0, 1.0, 1.0, 1.0, 1.0, 1.0, 1.0, 1.0, 1.0, 1.0, 1.0])
me_branch_021.materials.append(mat_palm_tree)
me_branch_021.use_remesh_preserve_volume = False
me_branch_021.use_remesh_preserve_attributes = False
me_branch_021.use_mirror_vertex_groups = False
me_branch_021.update()
me_branch_022 = bpy.data.meshes.new('branch.022')
me_branch_022.from_pydata([(-0.1519, 0.04375, 1.68), (-0.1531, 0.04918, 1.634), (-0.1526, 0.05207, 1.681), (-0.1473, 0.08712, 1.639), (-0.1482, 0.08168, 1.684), (-0.1508, 0.07353, 1.683)], [], [(3, 1, 0, 2, 5, 4)])
_uv = me_branch_022.uv_layers.new(name='UVMap')
_uv.uv.foreach_set('vector', [0.0, 0.0, 0.0, 0.0, 0.0, 0.0, 0.0, 0.0, 0.0, 0.0, 0.0, 0.0])
_ca = me_branch_022.color_attributes.new('Col', 'BYTE_COLOR', 'CORNER')
_ca.data.foreach_set('color', [1.0, 1.0, 1.0, 1.0, 1.0, 1.0, 1.0, 1.0, 1.0, 1.0, 1.0, 1.0, 1.0, 1.0, 1.0, 1.0, 1.0, 1.0, 1.0, 1.0, 1.0, 1.0, 1.0, 1.0])
me_branch_022.materials.append(mat_palm_tree)
me_branch_022.use_remesh_preserve_volume = False
me_branch_022.use_remesh_preserve_attributes = False
me_branch_022.use_mirror_vertex_groups = False
me_branch_022.update()
me_branch_001 = bpy.data.meshes.new('branch.001')
me_branch_001.from_pydata([(-0.1179, -0.04097, 2.683), (-0.1187, 0.002396, 2.643), (-0.1185, -0.003041, 2.688), (-0.1179, -0.03554, 2.638)], [], [(1, 3, 0, 2)])
_uv = me_branch_001.uv_layers.new(name='UVMap')
_uv.uv.foreach_set('vector', [0.5709, 0.75, 0.5768, 0.5, 0.5773, 0.4375, 0.7941, 0.5972])
_ca = me_branch_001.color_attributes.new('Col', 'BYTE_COLOR', 'CORNER')
_ca.data.foreach_set('color', [1.0, 1.0, 1.0, 1.0, 1.0, 1.0, 1.0, 1.0, 1.0, 1.0, 1.0, 1.0, 1.0, 1.0, 1.0, 1.0])
me_branch_001.materials.append(mat_palm_tree)
me_branch_001.use_remesh_preserve_volume = False
me_branch_001.use_remesh_preserve_attributes = False
me_branch_001.use_mirror_vertex_groups = False
me_branch_001.update()

# ---- objects
ob_branch_top_2 = bpy.data.objects.new('branch_top.2', me_branch_008)
ob_branch_top_3 = bpy.data.objects.new('branch_top.3', me_branch_011)
ob_log_gruby_zakladka = bpy.data.objects.new('log_gruby_zakladka', me_branch_000)
ob_log_cienki_zakladka = bpy.data.objects.new('log_cienki_zakladka', me_branch_035)
ob_nail2 = bpy.data.objects.new('nail2', me_cube_004)
ob_dziura2 = bpy.data.objects.new('dziura2', me_branch_006)
ob_nail = bpy.data.objects.new('nail', me_cube_000)
ob_nail4 = bpy.data.objects.new('nail4', me_cube_006)
ob_nail1 = bpy.data.objects.new('nail1', me_cube_008)
ob_dziura = bpy.data.objects.new('dziura', me_branch_021)
ob_dziura1 = bpy.data.objects.new('dziura1', me_branch_022)
ob_dziura4 = bpy.data.objects.new('dziura4', me_branch_001)

# ---- transforms, parenting, visibility, modifiers, constraints
ob_branch_top_2.location = (0.0, 0.0, 0.0)
ob_branch_top_2.lineart.crease_threshold = 0.0
ob_branch_top_3.location = (0.0, 0.0, 0.0)
ob_branch_top_3.lineart.crease_threshold = 0.0
ob_log_gruby_zakladka.location = (0.0, 0.0, 0.0)
ob_log_gruby_zakladka.lineart.crease_threshold = 0.0
ob_log_cienki_zakladka.location = (0.0, 0.0, 0.0)
ob_log_cienki_zakladka.lineart.crease_threshold = 0.0
ob_nail2.location = (0.0, 0.0, 0.0)
ob_nail2.lock_rotations_4d = False
ob_nail2.empty_display_type = 'ARROWS'
ob_nail2.lineart.crease_threshold = 0.0
ob_dziura2.location = (0.0, 0.0, 0.0)
ob_dziura2.lineart.crease_threshold = 0.0
ob_nail.location = (1.49e-08, 0.0, 0.0)
ob_nail.lock_rotations_4d = False
ob_nail.empty_display_type = 'ARROWS'
ob_nail.lineart.crease_threshold = 0.0
ob_nail4.location = (-1.49e-08, 4.657e-08, 0.0)
ob_nail4.lock_rotations_4d = False
ob_nail4.empty_display_type = 'ARROWS'
ob_nail4.lineart.crease_threshold = 0.0
ob_nail1.location = (0.0, 2.98e-08, 1.192e-07)
ob_nail1.lock_rotations_4d = False
ob_nail1.empty_display_type = 'ARROWS'
ob_nail1.lineart.crease_threshold = 0.0
ob_dziura.location = (0.0, 0.0, 0.0)
ob_dziura.lineart.crease_threshold = 0.0
ob_dziura1.location = (0.0, 0.0, 0.0)
ob_dziura1.lineart.crease_threshold = 0.0
ob_dziura4.location = (0.0, 0.0, 0.0)
ob_dziura4.lineart.crease_threshold = 0.0

# ---- collection membership
col_oryginal.objects.link(ob_branch_top_2)
col_oryginal.objects.link(ob_branch_top_3)
col_oryginal.objects.link(ob_log_gruby_zakladka)
col_oryginal.objects.link(ob_log_cienki_zakladka)
col_oryginal.objects.link(ob_nail2)
col_oryginal.objects.link(ob_dziura2)
col_oryginal.objects.link(ob_nail)
col_oryginal.objects.link(ob_nail4)
col_oryginal.objects.link(ob_nail1)
col_oryginal.objects.link(ob_dziura)
col_oryginal.objects.link(ob_dziura1)
col_oryginal.objects.link(ob_dziura4)

# ---- scene / render settings (as saved in the file)
scene.frame_start = 1; scene.frame_end = 250; scene.frame_set(1)
scene.render.engine = 'BLENDER_EEVEE_NEXT'
scene.cycles.use_denoising = False
scene.cycles.samples = 128
scene.cycles.sampling_pattern = 'TABULATED_SOBOL'
scene.cycles.use_adaptive_sampling = False
scene.cycles.use_light_tree = False
scene.view_settings.view_transform = 'Filmic'
bpy.context.view_layer.update()

# ---- added for rendering (the .blend has no active camera and no usable light): camera, sun
cam_auto = bpy.data.cameras.new('AutoCamera')
cam_auto.lens = 50.0
cam_auto.sensor_width = 36.0
cam_auto.clip_end = 1000.0
ob_auto_camera = bpy.data.objects.new('AutoCamera', cam_auto)
scene.collection.objects.link(ob_auto_camera)
ob_auto_camera.location = (3.59319, -4.3145, 5.05146)
ob_auto_camera.rotation_euler = (1.09748, -7.21219e-08, 0.694738)
scene.camera = ob_auto_camera
light_auto_sun = bpy.data.lights.new('AutoSun', 'SUN')
light_auto_sun.energy = 3.0
light_auto_sun.angle = 0.0523599
ob_auto_sun = bpy.data.objects.new('AutoSun', light_auto_sun)
scene.collection.objects.link(ob_auto_sun)
ob_auto_sun.rotation_euler = (0.872665, 0.174533, 0.523599)
bpy.context.view_layer.update()
